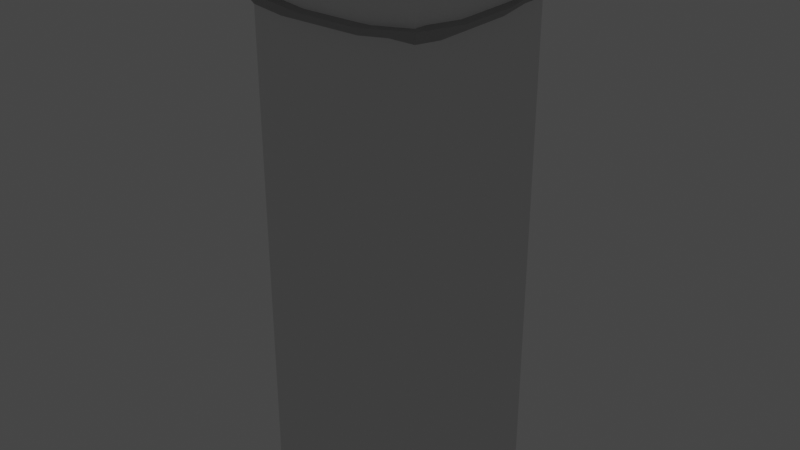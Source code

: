 # Source: project_hunt_japaness_stone_lantern_.blend  (saved by Blender 2.83.18; exported with 4.5.12 LTS)
import bpy
from mathutils import Matrix  # noqa: F401  (used for matrix-valued properties, if any)

bpy.ops.wm.read_factory_settings(use_empty=True)
scene = bpy.context.scene
scene.name = 'Scene'

# ---- collections
col_collection = bpy.data.collections.new('Collection'); scene.collection.children.link(col_collection)

# ---- materials (node trees are filled in below, after node groups)
mat_material_001 = bpy.data.materials.new('Material.001')
mat_material_001.use_transparent_shadow = False
mat_material_002 = bpy.data.materials.new('Material.002')
mat_material_002.use_transparent_shadow = False
mat_material_003 = bpy.data.materials.new('Material.003')
mat_material_003.use_transparent_shadow = False

# ---- node groups
ng_auto_smooth = bpy.data.node_groups.new('Auto Smooth', 'GeometryNodeTree')
_s = ng_auto_smooth.interface.new_socket(name='Geometry', in_out='OUTPUT', socket_type='NodeSocketGeometry')
_s = ng_auto_smooth.interface.new_socket(name='Geometry', in_out='INPUT', socket_type='NodeSocketGeometry')
_s = ng_auto_smooth.interface.new_socket(name='Angle', in_out='INPUT', socket_type='NodeSocketFloat')
_s.subtype = 'ANGLE'
_s.min_value = 0.0
_s.max_value = 3.142
ng_auto_smooth.is_modifier = True
_N = ng_auto_smooth.nodes; _L = ng_auto_smooth.links
n0 = _N.new('NodeGroupOutput'); n0.name = 'Group Output'; n0.location = (480, -100)
n1 = _N.new('NodeGroupInput'); n1.name = 'Group Input'; n1.location = (-420, -300)
n2 = _N.new('NodeGroupInput'); n2.name = 'Group Input.001'; n2.location = (-60, -100)
n3 = _N.new('GeometryNodeSetShadeSmooth'); n3.name = 'Set Shade Smooth'; n3.location = (120, -100)
n3.domain = 'EDGE'
n4 = _N.new('GeometryNodeSetShadeSmooth'); n4.name = 'Set Shade Smooth.001'; n4.location = (300, -100)
n5 = _N.new('GeometryNodeInputMeshEdgeAngle'); n5.name = 'Edge Angle'; n5.location = (-420, -220)
n6 = _N.new('GeometryNodeInputEdgeSmooth'); n6.name = 'Is Edge Smooth'; n6.location = (-60, -160)
n7 = _N.new('GeometryNodeInputShadeSmooth'); n7.name = 'Is Face Smooth'; n7.location = (-240, -340)
n8 = _N.new('FunctionNodeBooleanMath'); n8.name = 'Boolean Math'; n8.location = (-60, -220)
n9 = _N.new('FunctionNodeCompare'); n9.name = 'Compare'; n9.location = (-240, -180)
n9.operation = 'LESS_EQUAL'
_L.new(n5.outputs[0], n9.inputs[0])
_L.new(n4.outputs[0], n0.inputs[0])
_L.new(n1.outputs[1], n9.inputs[1])
_L.new(n9.outputs[0], n8.inputs[0])
_L.new(n7.outputs[0], n8.inputs[1])
_L.new(n2.outputs[0], n3.inputs[0])
_L.new(n6.outputs[0], n3.inputs[1])
_L.new(n3.outputs[0], n4.inputs[0])
_L.new(n8.outputs[0], n3.inputs[2])
n0.is_active_output = True

# ---- material node trees
mat_material_001.use_nodes = True; mat_material_001.node_tree.nodes.clear()
_N = mat_material_001.node_tree.nodes; _L = mat_material_001.node_tree.links
n0 = _N.new('ShaderNodeBsdfPrincipled'); n0.name = 'Principled BSDF'; n0.location = (10, 300)
n0.distribution = 'GGX'
n0.subsurface_method = 'BURLEY'
n0.inputs[0].default_value = (0.1373, 0.05328, 0.04434, 1.0)
n0.inputs[3].default_value = 1.45
n0.inputs[27].default_value = (0.0, 0.0, 0.0, 1.0)
n0.inputs[28].default_value = 1.0
n1 = _N.new('ShaderNodeOutputMaterial'); n1.name = 'Material Output'; n1.location = (300, 300)
_L.new(n0.outputs[0], n1.inputs[0])
n1.is_active_output = True
mat_material_002.use_nodes = True; mat_material_002.node_tree.nodes.clear()
_N = mat_material_002.node_tree.nodes; _L = mat_material_002.node_tree.links
n0 = _N.new('ShaderNodeBsdfPrincipled'); n0.name = 'Principled BSDF'; n0.location = (10, 300)
n0.distribution = 'GGX'
n0.subsurface_method = 'BURLEY'
n0.inputs[3].default_value = 1.45
n0.inputs[28].default_value = 1.0
n1 = _N.new('ShaderNodeOutputMaterial'); n1.name = 'Material Output'; n1.location = (300, 300)
_L.new(n0.outputs[0], n1.inputs[0])
n1.is_active_output = True
mat_material_003.use_nodes = True; mat_material_003.node_tree.nodes.clear()
_N = mat_material_003.node_tree.nodes; _L = mat_material_003.node_tree.links
n0 = _N.new('ShaderNodeBsdfPrincipled'); n0.name = 'Principled BSDF'; n0.location = (10, 300)
n0.distribution = 'GGX'
n0.subsurface_method = 'BURLEY'
n0.inputs[0].default_value = (0.3883, 0.3883, 0.3883, 1.0)
n0.inputs[3].default_value = 1.45
n0.inputs[27].default_value = (0.0, 0.0, 0.0, 1.0)
n0.inputs[28].default_value = 1.0
n1 = _N.new('ShaderNodeOutputMaterial'); n1.name = 'Material Output'; n1.location = (300, 300)
_L.new(n0.outputs[0], n1.inputs[0])
n1.is_active_output = True

# ---- world
world_world = bpy.data.worlds.new('World'); scene.world = world_world
world_world.use_nodes = True; world_world.node_tree.nodes.clear()
_N = world_world.node_tree.nodes; _L = world_world.node_tree.links
n0 = _N.new('ShaderNodeOutputWorld'); n0.name = 'World Output'; n0.location = (300, 300)
n1 = _N.new('ShaderNodeBackground'); n1.name = 'Background'; n1.location = (10, 300)
n1.inputs[0].default_value = (0.05088, 0.05088, 0.05088, 1.0)
_L.new(n1.outputs[0], n0.inputs[0])
n0.is_active_output = True
world_world.color = (0.05088, 0.05088, 0.05088)
world_world.use_sun_shadow = False
world_world.sun_shadow_jitter_overblur = 0.0

# ---- meshes
me_cube_001 = bpy.data.meshes.new('Cube.001')
me_cube_001.from_pydata([(0.1059, 0.1192, 1.59), (0.1192, 0.1059, 1.59), (-0.1192, 0.1059, 1.59), (-0.1059, 0.1192, 1.59), (0.1192, -0.1059, 1.59), (0.1059, -0.1192, 1.59), (-0.1059, -0.1192, 1.59), (-0.1192, -0.1059, 1.59), (0.07885, -0.06559, 1.672), (0.0656, -0.07884, 1.672), (-0.07885, 0.0656, 1.94), (-0.06561, 0.07884, 1.94), (-0.06561, -0.07884, 1.94), (-0.07885, -0.0656, 1.94), (0.06561, -0.07884, 1.94), (0.07885, -0.0656, 1.94), (0.06561, 0.07884, 1.94), (0.07885, 0.0656, 1.94), (0.0656, 0.07884, 1.672), (0.07885, 0.06559, 1.672), (-0.07885, 0.06559, 1.672), (-0.0656, 0.07884, 1.672), (-0.0656, -0.07884, 1.672), (-0.07885, -0.06559, 1.672), (0.07673, 0.08987, 1.716), (0.08988, 0.07672, 1.716), (0.08219, 0.09527, 1.761), (0.09528, 0.08218, 1.761), (0.08335, 0.0964, 1.806), (0.09641, 0.08334, 1.806), (0.07978, 0.09285, 1.85), (0.09286, 0.07977, 1.85), (0.08623, 0.07308, 1.895), (0.07309, 0.08622, 1.895), (-0.08988, 0.07672, 1.716), (-0.07673, 0.08987, 1.716), (-0.09528, 0.08218, 1.761), (-0.08219, 0.09527, 1.761), (-0.09641, 0.08334, 1.806), (-0.08335, 0.0964, 1.806), (-0.09286, 0.07977, 1.85), (-0.07978, 0.09285, 1.85), (-0.07309, 0.08622, 1.895), (-0.08623, 0.07308, 1.895), (-0.07673, -0.08987, 1.716), (-0.08988, -0.07672, 1.716), (-0.08219, -0.09527, 1.761), (-0.09528, -0.08218, 1.761), (-0.08335, -0.0964, 1.806), (-0.09641, -0.08334, 1.806), (-0.07978, -0.09285, 1.85), (-0.09286, -0.07977, 1.85), (-0.08623, -0.07308, 1.895), (-0.07309, -0.08622, 1.895), (0.07309, -0.08622, 1.895), (0.08623, -0.07308, 1.895), (0.07978, -0.09285, 1.85), (0.09286, -0.07977, 1.85), (0.08335, -0.0964, 1.806), (0.09641, -0.08334, 1.806), (0.08219, -0.09527, 1.761), (0.09528, -0.08218, 1.761), (0.08988, -0.07672, 1.716), (0.07673, -0.08987, 1.716), (-0.02568, 0.03901, 1.975), (-0.03901, 0.02568, 1.975), (-0.03901, -0.02568, 1.975), (-0.02568, -0.03901, 1.975), (0.02568, -0.03901, 1.975), (0.03901, -0.02568, 1.975), (0.03901, 0.02568, 1.975), (0.02568, 0.03901, 1.975), (-0.0121, 0.1192, 1.59), (0.0121, 0.1192, 1.59), (0.0121, -0.1192, 1.59), (-0.0121, -0.1192, 1.59), (0.1192, 0.0121, 1.59), (0.1192, -0.0121, 1.59), (-0.1192, -0.0121, 1.59), (-0.1192, 0.0121, 1.59), (0.0121, -0.07884, 1.94), (-0.0121, -0.07884, 1.94), (-0.0121, 0.07884, 1.94), (0.0121, 0.07884, 1.94), (0.07885, -0.0121, 1.94), (0.07885, 0.0121, 1.94), (-0.07885, -0.0121, 1.94), (-0.07885, 0.0121, 1.94), (-0.0121, 0.07884, 1.672), (0.0121, 0.07884, 1.672), (0.07885, 0.0121, 1.672), (0.07885, -0.0121, 1.672), (-0.07885, -0.0121, 1.672), (-0.07885, 0.0121, 1.672), (0.0121, -0.07884, 1.672), (-0.0121, -0.07884, 1.672), (-0.0121, 0.08987, 1.716), (0.0121, 0.08987, 1.716), (-0.0121, 0.09527, 1.761), (0.0121, 0.09527, 1.761), (-0.0121, 0.0964, 1.806), (0.0121, 0.0964, 1.806), (-0.0121, 0.09285, 1.85), (0.0121, 0.09285, 1.85), (0.0121, 0.08622, 1.895), (-0.0121, 0.08622, 1.895), (-0.08988, -0.0121, 1.716), (-0.08988, 0.0121, 1.716), (-0.09528, -0.0121, 1.761), (-0.09528, 0.0121, 1.761), (-0.09641, -0.0121, 1.806), (-0.09641, 0.0121, 1.806), (-0.09286, -0.0121, 1.85), (-0.09286, 0.0121, 1.85), (-0.08623, 0.0121, 1.895), (-0.08623, -0.0121, 1.895), (0.08623, -0.0121, 1.895), (0.08623, 0.0121, 1.895), (0.09286, -0.0121, 1.85), (0.09286, 0.0121, 1.85), (0.09641, -0.0121, 1.806), (0.09641, 0.0121, 1.806), (0.09528, -0.0121, 1.761), (0.09528, 0.0121, 1.761), (0.08988, 0.0121, 1.716), (0.08988, -0.0121, 1.716), (-0.0121, -0.08622, 1.895), (0.0121, -0.08622, 1.895), (-0.0121, -0.09285, 1.85), (0.0121, -0.09285, 1.85), (-0.0121, -0.0964, 1.806), (0.0121, -0.0964, 1.806), (-0.0121, -0.09527, 1.761), (0.0121, -0.09527, 1.761), (0.0121, -0.08987, 1.716), (-0.0121, -0.08987, 1.716), (-0.0121, -0.0121, 1.975), (0.0121, -0.0121, 1.975), (0.0121, 0.0121, 1.975), (-0.0121, 0.0121, 1.975), (-0.0121, -0.03901, 1.975), (0.0121, -0.03901, 1.975), (-0.0121, 0.03901, 1.975), (0.0121, 0.03901, 1.975), (0.03901, 0.0121, 1.975), (0.03901, -0.0121, 1.975), (-0.03901, 0.0121, 1.975), (-0.03901, -0.0121, 1.975)], [], [(43, 114, 87, 10), (55, 116, 84, 15), (115, 52, 13, 86), (15, 84, 145, 69), (16, 83, 143, 71), (12, 81, 140, 67), (20, 93, 107, 34), (82, 11, 64, 142), (105, 42, 11, 82), (85, 17, 70, 144), (80, 14, 68, 141), (18, 89, 97, 24), (53, 126, 81, 12), (90, 19, 25, 124), (76, 1, 19, 90), (2, 79, 93, 20), (74, 5, 9, 94), (4, 77, 91, 8), (6, 75, 95, 22), (78, 7, 23, 92), (22, 95, 135, 44), (38, 111, 113, 40), (40, 113, 114, 43), (119, 31, 32, 117), (121, 29, 31, 119), (26, 99, 101, 28), (136, 147, 66, 67, 140), (134, 63, 60, 133), (133, 60, 58, 131), (131, 58, 56, 129), (33, 104, 83, 16), (70, 71, 143, 138, 144), (129, 56, 54, 127), (124, 25, 27, 123), (123, 27, 29, 121), (8, 91, 125, 62), (28, 101, 103, 30), (30, 103, 104, 33), (34, 107, 109, 36), (36, 109, 111, 38), (88, 21, 35, 96), (98, 37, 39, 100), (100, 39, 41, 102), (102, 41, 42, 105), (24, 97, 99, 26), (92, 23, 45, 106), (62, 125, 122, 61), (61, 122, 120, 59), (59, 120, 118, 57), (57, 118, 116, 55), (96, 35, 37, 98), (44, 135, 132, 46), (46, 132, 130, 48), (48, 130, 128, 50), (50, 128, 126, 53), (94, 9, 63, 134), (106, 45, 47, 108), (108, 47, 49, 110), (110, 49, 51, 112), (112, 51, 52, 115), (142, 64, 65, 146, 139), (145, 137, 141, 68, 69), (86, 13, 66, 147), (117, 32, 17, 85), (127, 54, 14, 80), (10, 87, 146, 65), (9, 5, 4, 8), (33, 16, 17, 32), (68, 14, 15, 69), (16, 71, 70, 17), (43, 10, 11, 42), (53, 12, 13, 52), (63, 9, 8, 62), (0, 18, 19, 1), (2, 20, 21, 3), (6, 22, 23, 7), (18, 24, 25, 19), (24, 26, 27, 25), (26, 28, 29, 27), (28, 30, 31, 29), (30, 33, 32, 31), (20, 34, 35, 21), (34, 36, 37, 35), (36, 38, 39, 37), (38, 40, 41, 39), (40, 43, 42, 41), (22, 44, 45, 23), (44, 46, 47, 45), (46, 48, 49, 47), (48, 50, 51, 49), (50, 53, 52, 51), (14, 54, 55, 15), (54, 56, 57, 55), (56, 58, 59, 57), (58, 60, 61, 59), (60, 63, 62, 61), (10, 65, 64, 11), (12, 67, 66, 13), (72, 3, 21, 88), (136, 137, 138, 139), (105, 82, 83, 104), (91, 77, 76, 90), (82, 142, 143, 83), (145, 84, 85, 144), (115, 86, 87, 114), (95, 75, 74, 94), (72, 88, 89, 73), (125, 91, 90, 124), (78, 92, 93, 79), (135, 95, 94, 134), (88, 96, 97, 89), (96, 98, 99, 97), (98, 100, 101, 99), (100, 102, 103, 101), (102, 105, 104, 103), (92, 106, 107, 93), (106, 108, 109, 107), (108, 110, 111, 109), (110, 112, 113, 111), (112, 115, 114, 113), (84, 116, 117, 85), (116, 118, 119, 117), (118, 120, 121, 119), (120, 122, 123, 121), (122, 125, 124, 123), (81, 126, 127, 80), (126, 128, 129, 127), (128, 130, 131, 129), (130, 132, 133, 131), (132, 135, 134, 133), (136, 140, 141, 137), (142, 139, 138, 143), (137, 145, 144, 138), (147, 136, 139, 146), (86, 147, 146, 87), (140, 81, 80, 141), (0, 73, 89, 18)])
me_cube_001.polygons.foreach_set('use_smooth', [True] * 137)
me_cube_001.polygons.foreach_set('material_index', [1, 1, 1, 0, 0, 0, 0, 0, 1, 0, 0, 0, 1, 0, 0, 0, 0, 0, 0, 0, 0, 1, 0, 0, 1, 0, 0, 1, 0, 1, 1, 0, 0, 1, 0, 0, 1, 0, 1, 0, 0, 0, 1, 0, 1, 0, 1, 0, 1, 0, 1, 1, 0, 1, 0, 0, 1, 0, 1, 0, 0, 0, 0, 1, 1, 0, 0, 0, 0, 0, 0, 0, 0, 0, 0, 0, 0, 0, 0, 0, 0, 0, 0, 0, 0, 0, 0, 0, 0, 0, 0, 0, 0, 0, 0, 0, 0, 0, 0, 0, 0, 0, 0, 0, 0, 0, 0, 0, 0, 0, 0, 0, 0, 0, 0, 0, 0, 0, 0, 0, 0, 0, 0, 0, 0, 0, 0, 0, 0, 0, 0, 0, 0, 0, 0, 0, 0])
_uv = me_cube_001.uv_layers.new(name='UVMap')
_uv.uv.foreach_set('vector', [0.9464, 0.0745, 0.8628, 0.0745, 0.8628, 0.01415, 0.9361, 0.01415, 0.6001, 0.5745, 0.5166, 0.5745, 0.5166, 0.5142, 0.5899, 0.5142, 0.8297, 0.0745, 0.7462, 0.0745, 0.7564, 0.01415, 0.8297, 0.01415, 0.02462, 0.5683, 0.09791, 0.5683, 0.09791, 0.6221, 0.07931, 0.6221, 0.2225, 0.5862, 0.2225, 0.6585, 0.1679, 0.6585, 0.1679, 0.6402, 0.08325, 0.4848, 0.1566, 0.4848, 0.1566, 0.546, 0.1379, 0.546, 0.9361, 0.3762, 0.8628, 0.3762, 0.8628, 0.3159, 0.9514, 0.3159, 0.2225, 0.6912, 0.2225, 0.7635, 0.1679, 0.7096, 0.1679, 0.6912, 0.5028, 0.07452, 0.4193, 0.07452, 0.4295, 0.01416, 0.5028, 0.01416, 0.1311, 0.5683, 0.2044, 0.5683, 0.1497, 0.6221, 0.1311, 0.6221, 0.1897, 0.4848, 0.263, 0.4848, 0.2083, 0.546, 0.1897, 0.546, 0.6092, 0.3762, 0.536, 0.3762, 0.536, 0.3159, 0.6245, 0.3159, 0.07301, 0.424, 0.1566, 0.424, 0.1566, 0.4848, 0.08325, 0.4848, 0.4834, 0.8762, 0.4101, 0.8762, 0.3949, 0.8159, 0.4834, 0.8159, 0.4834, 0.9858, 0.355, 0.9858, 0.4101, 0.8762, 0.4834, 0.8762, 0.9913, 0.4858, 0.8628, 0.4858, 0.8628, 0.3762, 0.9361, 0.3762, 0.1897, 0.0159, 0.3182, 0.0159, 0.263, 0.1361, 0.1897, 0.1361, 0.645, 0.9858, 0.5166, 0.9858, 0.5166, 0.8762, 0.5899, 0.8762, 0.02807, 0.0159, 0.1566, 0.0159, 0.1566, 0.1361, 0.08327, 0.1361, 0.8297, 0.4858, 0.7012, 0.4858, 0.7564, 0.3762, 0.8297, 0.3762, 0.08327, 0.1361, 0.1566, 0.1361, 0.1566, 0.1902, 0.06801, 0.1902, 0.9604, 0.1952, 0.8628, 0.1952, 0.8628, 0.1349, 0.9555, 0.1349, 0.9555, 0.1349, 0.8628, 0.1349, 0.8628, 0.0745, 0.9464, 0.0745, 0.4834, 0.6349, 0.3907, 0.6349, 0.3999, 0.5745, 0.4834, 0.5745, 0.4834, 0.6952, 0.3858, 0.6952, 0.3907, 0.6349, 0.4834, 0.6349, 0.632, 0.2556, 0.536, 0.2556, 0.536, 0.1952, 0.6336, 0.1952, 0.09791, 0.6912, 0.09791, 0.7276, 0.07931, 0.7276, 0.06105, 0.7096, 0.06105, 0.6912, 0.1897, 0.1902, 0.2782, 0.1902, 0.2857, 0.2464, 0.1897, 0.2464, 0.1897, 0.2464, 0.2857, 0.2464, 0.2873, 0.3041, 0.1897, 0.3041, 0.1897, 0.3041, 0.2873, 0.3041, 0.2824, 0.3635, 0.1897, 0.3635, 0.6195, 0.07452, 0.536, 0.07452, 0.536, 0.01416, 0.6093, 0.01416, 0.1497, 0.6221, 0.1679, 0.6402, 0.1679, 0.6585, 0.1311, 0.6585, 0.1311, 0.6221, 0.1897, 0.3635, 0.2824, 0.3635, 0.2732, 0.424, 0.1897, 0.424, 0.4834, 0.8159, 0.3949, 0.8159, 0.3874, 0.7556, 0.4834, 0.7556, 0.4834, 0.7556, 0.3874, 0.7556, 0.3858, 0.6952, 0.4834, 0.6952, 0.5899, 0.8762, 0.5166, 0.8762, 0.5166, 0.8159, 0.6051, 0.8159, 0.6336, 0.1952, 0.536, 0.1952, 0.536, 0.1349, 0.6287, 0.1349, 0.6287, 0.1349, 0.536, 0.1349, 0.536, 0.07452, 0.6195, 0.07452, 0.9514, 0.3159, 0.8628, 0.3159, 0.8628, 0.2556, 0.9588, 0.2556, 0.9588, 0.2556, 0.8628, 0.2556, 0.8628, 0.1952, 0.9604, 0.1952, 0.5028, 0.3762, 0.4295, 0.3762, 0.4143, 0.3159, 0.5028, 0.3159, 0.5028, 0.2556, 0.4068, 0.2556, 0.4052, 0.1952, 0.5028, 0.1952, 0.5028, 0.1952, 0.4052, 0.1952, 0.4101, 0.1349, 0.5028, 0.1349, 0.5028, 0.1349, 0.4101, 0.1349, 0.4193, 0.07452, 0.5028, 0.07452, 0.6245, 0.3159, 0.536, 0.3159, 0.536, 0.2556, 0.632, 0.2556, 0.8297, 0.3762, 0.7564, 0.3762, 0.7412, 0.3159, 0.8297, 0.3159, 0.6051, 0.8159, 0.5166, 0.8159, 0.5166, 0.7556, 0.6126, 0.7556, 0.6126, 0.7556, 0.5166, 0.7556, 0.5166, 0.6952, 0.6142, 0.6952, 0.6142, 0.6952, 0.5166, 0.6952, 0.5166, 0.6349, 0.6093, 0.6349, 0.6093, 0.6349, 0.5166, 0.6349, 0.5166, 0.5745, 0.6001, 0.5745, 0.5028, 0.3159, 0.4143, 0.3159, 0.4068, 0.2556, 0.5028, 0.2556, 0.06801, 0.1902, 0.1566, 0.1902, 0.1566, 0.2464, 0.06054, 0.2464, 0.06054, 0.2464, 0.1566, 0.2464, 0.1566, 0.3041, 0.05895, 0.3041, 0.05895, 0.3041, 0.1566, 0.3041, 0.1566, 0.3635, 0.06384, 0.3635, 0.06384, 0.3635, 0.1566, 0.3635, 0.1566, 0.424, 0.07301, 0.424, 0.1897, 0.1361, 0.263, 0.1361, 0.2782, 0.1902, 0.1897, 0.1902, 0.8297, 0.3159, 0.7412, 0.3159, 0.7337, 0.2556, 0.8297, 0.2556, 0.8297, 0.2556, 0.7337, 0.2556, 0.7321, 0.1952, 0.8297, 0.1952, 0.8297, 0.1952, 0.7321, 0.1952, 0.737, 0.1349, 0.8297, 0.1349, 0.8297, 0.1349, 0.737, 0.1349, 0.7462, 0.0745, 0.8297, 0.0745, 0.1679, 0.6912, 0.1679, 0.7096, 0.1497, 0.7276, 0.1311, 0.7276, 0.1311, 0.6912, 0.09791, 0.6221, 0.09791, 0.6585, 0.06105, 0.6585, 0.06105, 0.6402, 0.07931, 0.6221, 0.09791, 0.7814, 0.02462, 0.7814, 0.07931, 0.7276, 0.09791, 0.7276, 0.4834, 0.5745, 0.3999, 0.5745, 0.4101, 0.5142, 0.4834, 0.5142, 0.1897, 0.424, 0.2732, 0.424, 0.263, 0.4848, 0.1897, 0.4848, 0.2044, 0.7814, 0.1311, 0.7814, 0.1311, 0.7276, 0.1497, 0.7276, 0.263, 0.1361, 0.3182, 0.0159, 0.3365, 0.02077, 0.2811, 0.141, 0.6195, 0.07452, 0.6093, 0.01416, 0.6274, 0.01415, 0.6375, 0.07451, 0.06105, 0.6402, 0.00648, 0.5862, 0.02462, 0.5683, 0.07931, 0.6221, 0.2225, 0.5862, 0.1679, 0.6402, 0.1497, 0.6221, 0.2044, 0.5683, 0.4013, 0.07451, 0.4114, 0.01415, 0.4295, 0.01416, 0.4193, 0.07452, 0.07301, 0.424, 0.08325, 0.4848, 0.06511, 0.4896, 0.05501, 0.4288, 0.6231, 0.8159, 0.608, 0.8762, 0.5899, 0.8762, 0.6051, 0.8159, 0.6644, 0.4859, 0.6092, 0.3762, 0.6274, 0.3762, 0.6827, 0.4858, 0.3561, 0.4858, 0.4114, 0.3762, 0.4295, 0.3762, 0.3743, 0.4859, 0.02807, 0.0159, 0.08327, 0.1361, 0.06511, 0.141, 0.0098, 0.02077, 0.6092, 0.3762, 0.6245, 0.3159, 0.6425, 0.3159, 0.6274, 0.3762, 0.6245, 0.3159, 0.632, 0.2556, 0.6499, 0.2556, 0.6425, 0.3159, 0.632, 0.2556, 0.6336, 0.1952, 0.6514, 0.1952, 0.6499, 0.2556, 0.6336, 0.1952, 0.6287, 0.1349, 0.6466, 0.1349, 0.6514, 0.1952, 0.6287, 0.1349, 0.6195, 0.07452, 0.6375, 0.07451, 0.6466, 0.1349, 0.4114, 0.3762, 0.3963, 0.3159, 0.4143, 0.3159, 0.4295, 0.3762, 0.3963, 0.3159, 0.3889, 0.2556, 0.4068, 0.2556, 0.4143, 0.3159, 0.3889, 0.2556, 0.3873, 0.1952, 0.4052, 0.1952, 0.4068, 0.2556, 0.3873, 0.1952, 0.3922, 0.1349, 0.4101, 0.1349, 0.4052, 0.1952, 0.3922, 0.1349, 0.4013, 0.07451, 0.4193, 0.07452, 0.4101, 0.1349, 0.7383, 0.3762, 0.7231, 0.3159, 0.7412, 0.3159, 0.7564, 0.3762, 0.7231, 0.3159, 0.7158, 0.2555, 0.7337, 0.2556, 0.7412, 0.3159, 0.7158, 0.2555, 0.7142, 0.1952, 0.7321, 0.1952, 0.7337, 0.2556, 0.05895, 0.3041, 0.06384, 0.3635, 0.04592, 0.3682, 0.04106, 0.3088, 0.06384, 0.3635, 0.07301, 0.424, 0.05501, 0.4288, 0.04592, 0.3682, 0.263, 0.4848, 0.2732, 0.424, 0.2912, 0.4288, 0.2811, 0.4896, 0.2732, 0.424, 0.2824, 0.3635, 0.3003, 0.3682, 0.2912, 0.4288, 0.2824, 0.3635, 0.2873, 0.3041, 0.3052, 0.3088, 0.3003, 0.3682, 0.6321, 0.6952, 0.6305, 0.7555, 0.6126, 0.7556, 0.6142, 0.6952, 0.6305, 0.7555, 0.6231, 0.8159, 0.6051, 0.8159, 0.6126, 0.7556, 0.2044, 0.7814, 0.1497, 0.7276, 0.1679, 0.7096, 0.2225, 0.7635, 0.00648, 0.7635, 0.06105, 0.7096, 0.07931, 0.7276, 0.02462, 0.7814, 0.5028, 0.4859, 0.3743, 0.4859, 0.4295, 0.3762, 0.5028, 0.3762, 0.09791, 0.6912, 0.09791, 0.6585, 0.1311, 0.6585, 0.1311, 0.6912, 0.5028, 0.07452, 0.5028, 0.01416, 0.536, 0.01416, 0.536, 0.07452, 0.5166, 0.8762, 0.5166, 0.9858, 0.4834, 0.9858, 0.4834, 0.8762, 0.2225, 0.6912, 0.1679, 0.6912, 0.1679, 0.6585, 0.2225, 0.6585, 0.09791, 0.6221, 0.09791, 0.5683, 0.1311, 0.5683, 0.1311, 0.6221, 0.8297, 0.0745, 0.8297, 0.01415, 0.8628, 0.01415, 0.8628, 0.0745, 0.1566, 0.1361, 0.1566, 0.0159, 0.1897, 0.0159, 0.1897, 0.1361, 0.5028, 0.4859, 0.5028, 0.3762, 0.536, 0.3762, 0.536, 0.4859, 0.5166, 0.8159, 0.5166, 0.8762, 0.4834, 0.8762, 0.4834, 0.8159, 0.8297, 0.4858, 0.8297, 0.3762, 0.8628, 0.3762, 0.8628, 0.4858, 0.1566, 0.1902, 0.1566, 0.1361, 0.1897, 0.1361, 0.1897, 0.1902, 0.5028, 0.3762, 0.5028, 0.3159, 0.536, 0.3159, 0.536, 0.3762, 0.5028, 0.3159, 0.5028, 0.2556, 0.536, 0.2556, 0.536, 0.3159, 0.5028, 0.2556, 0.5028, 0.1952, 0.536, 0.1952, 0.536, 0.2556, 0.5028, 0.1952, 0.5028, 0.1349, 0.536, 0.1349, 0.536, 0.1952, 0.5028, 0.1349, 0.5028, 0.07452, 0.536, 0.07452, 0.536, 0.1349, 0.8297, 0.3762, 0.8297, 0.3159, 0.8628, 0.3159, 0.8628, 0.3762, 0.8297, 0.3159, 0.8297, 0.2556, 0.8628, 0.2556, 0.8628, 0.3159, 0.8297, 0.2556, 0.8297, 0.1952, 0.8628, 0.1952, 0.8628, 0.2556, 0.8297, 0.1952, 0.8297, 0.1349, 0.8628, 0.1349, 0.8628, 0.1952, 0.8297, 0.1349, 0.8297, 0.0745, 0.8628, 0.0745, 0.8628, 0.1349, 0.5166, 0.5142, 0.5166, 0.5745, 0.4834, 0.5745, 0.4834, 0.5142, 0.5166, 0.5745, 0.5166, 0.6349, 0.4834, 0.6349, 0.4834, 0.5745, 0.5166, 0.6349, 0.5166, 0.6952, 0.4834, 0.6952, 0.4834, 0.6349, 0.5166, 0.6952, 0.5166, 0.7556, 0.4834, 0.7556, 0.4834, 0.6952, 0.5166, 0.7556, 0.5166, 0.8159, 0.4834, 0.8159, 0.4834, 0.7556, 0.1566, 0.4848, 0.1566, 0.424, 0.1897, 0.424, 0.1897, 0.4848, 0.1566, 0.424, 0.1566, 0.3635, 0.1897, 0.3635, 0.1897, 0.424, 0.1566, 0.3635, 0.1566, 0.3041, 0.1897, 0.3041, 0.1897, 0.3635, 0.1566, 0.3041, 0.1566, 0.2464, 0.1897, 0.2464, 0.1897, 0.3041, 0.1566, 0.2464, 0.1566, 0.1902, 0.1897, 0.1902, 0.1897, 0.2464, 0.09791, 0.6912, 0.06105, 0.6912, 0.06105, 0.6585, 0.09791, 0.6585, 0.1679, 0.6912, 0.1311, 0.6912, 0.1311, 0.6585, 0.1679, 0.6585, 0.09791, 0.6585, 0.09791, 0.6221, 0.1311, 0.6221, 0.1311, 0.6585, 0.09791, 0.7276, 0.09791, 0.6912, 0.1311, 0.6912, 0.1311, 0.7276, 0.09791, 0.7814, 0.09791, 0.7276, 0.1311, 0.7276, 0.1311, 0.7814, 0.1566, 0.546, 0.1566, 0.4848, 0.1897, 0.4848, 0.1897, 0.546, 0.6644, 0.4859, 0.536, 0.4859, 0.536, 0.3762, 0.6092, 0.3762])
me_cube_001.materials.append(mat_material_001)
me_cube_001.materials.append(mat_material_002)
me_cube_001.use_remesh_fix_poles = True
me_cube_001.use_remesh_preserve_attributes = False
me_cube_001.use_mirror_vertex_groups = False
me_cube_001.update()
me_cube_002 = bpy.data.meshes.new('Cube.002')
me_cube_002.from_pydata([(-0.3649, -0.3649, -0.05144), (-0.3649, -0.3649, 2.386), (-0.3649, 0.3649, -0.05144), (-0.3649, 0.3649, 2.386), (0.3649, -0.3649, -0.05144), (0.3649, -0.3649, 2.386), (0.3649, 0.3649, -0.05144), (0.3649, 0.3649, 2.386)], [], [(0, 1, 3, 2), (2, 3, 7, 6), (6, 7, 5, 4), (4, 5, 1, 0), (2, 6, 4, 0), (7, 3, 1, 5)])
_uv = me_cube_002.uv_layers.new(name='UVMap')
_uv.uv.foreach_set('vector', [0.5071, 0.7478, 0.5071, 0.02178, 0.7429, 0.02178, 0.7429, 0.7478, 0.2571, 0.7478, 0.2571, 0.02178, 0.4929, 0.02178, 0.4929, 0.7478, 0.007076, 0.7478, 0.007075, 0.02178, 0.2429, 0.02178, 0.2429, 0.7478, 0.7571, 0.7478, 0.7571, 0.02178, 0.9929, 0.02178, 0.9929, 0.7478, 0.2571, 0.9935, 0.2571, 0.7761, 0.4929, 0.7761, 0.4929, 0.9935, 0.2429, 0.7761, 0.2429, 0.9935, 0.007076, 0.9935, 0.007075, 0.7761])
me_cube_002.use_remesh_fix_poles = True
me_cube_002.use_remesh_preserve_attributes = False
me_cube_002.use_mirror_vertex_groups = False
me_cube_002.update()
me_cube_003 = bpy.data.meshes.new('Cube.003')
me_cube_003.from_pydata([(-0.158, -0.158, 1.338), (-0.158, 0.158, 1.338), (0.158, -0.158, 1.338), (0.158, 0.158, 1.338), (-0.2019, -0.2019, 0.4011), (-0.2019, 0.2019, 0.4011), (0.2019, 0.2019, 0.4011), (0.2019, -0.2019, 0.4011), (-0.3542, -0.3542, -0.04101), (-0.3542, 0.3542, -0.04101), (0.3542, -0.3542, -0.04101), (0.3542, 0.3542, -0.04101), (-0.3459, -0.3459, 0.286), (-0.3459, 0.3459, 0.286), (0.3459, 0.3459, 0.286), (0.3459, -0.3459, 0.286), (0.2774, 0.2774, 1.611), (-0.3583, -0.3583, 1.455), (0.2774, -0.2774, 1.611), (-0.3583, 0.3583, 1.455), (-0.2774, 0.2774, 1.611), (0.3583, -0.3583, 1.455), (-0.2774, -0.2774, 1.611), (0.3583, 0.3583, 1.455), (0.3583, -0.3583, 1.593), (-0.3583, -0.3583, 1.593), (0.3583, 0.3583, 1.593), (-0.3583, 0.3583, 1.593), (0.2774, 0.2774, 2.018), (0.2774, -0.2774, 2.018), (-0.2774, 0.2774, 2.018), (-0.2774, -0.2774, 2.018), (0.3373, 0.3373, 2.018), (0.3373, -0.3373, 2.018), (-0.3373, 0.3373, 2.018), (-0.3373, -0.3373, 2.018), (0.07751, 0.07751, 2.25), (0.07751, -0.07751, 2.25), (-0.07751, 0.07751, 2.25), (-0.07751, -0.07751, 2.25), (0.3915, -0.3915, 2.124), (-0.3915, -0.3915, 2.124), (0.3915, 0.3915, 2.124), (-0.3915, 0.3915, 2.124), (0.1315, -0.1315, 2.25), (-0.1315, -0.1315, 2.25), (0.1315, 0.1315, 2.25), (-0.1315, 0.1315, 2.25), (0.06427, -0.0369, 2.345), (-0.06427, -0.0369, 2.345), (0.06427, 0.0369, 2.345), (-0.06427, 0.0369, 2.345), (0.04317, -0.0158, 2.377), (-0.04317, -0.0158, 2.377), (0.04317, 0.0158, 2.377), (-0.04317, 0.0158, 2.377), (0.07751, 0.07751, 2.325), (0.07751, -0.07751, 2.325), (-0.07751, -0.07751, 2.325), (-0.07751, 0.07751, 2.325), (0.02993, 0.02993, 2.397), (0.02993, -0.02993, 2.397), (-0.02993, -0.02993, 2.397), (-0.02993, 0.02993, 2.397), (0.1876, -0.1876, 2.196), (0.3007, -0.3007, 2.126), (0.2253, -0.2253, 2.163), (0.2599, -0.2599, 2.14), (-0.3007, -0.3007, 2.126), (-0.1876, -0.1876, 2.196), (-0.2599, -0.2599, 2.14), (-0.2253, -0.2253, 2.163), (0.1876, 0.1876, 2.196), (0.3007, 0.3007, 2.126), (0.2253, 0.2253, 2.163), (0.2599, 0.2599, 2.14), (-0.1876, 0.1876, 2.196), (-0.3007, 0.3007, 2.126), (-0.2253, 0.2253, 2.163), (-0.2599, 0.2599, 2.14), (-0.05265, 0.158, 1.338), (0.05265, 0.158, 1.338), (0.05265, -0.158, 1.338), (-0.05265, -0.158, 1.338), (0.06731, -0.2019, 0.4011), (-0.06731, -0.2019, 0.4011), (-0.06731, 0.2019, 0.4011), (0.06731, 0.2019, 0.4011), (0.1181, 0.3542, -0.04101), (-0.1181, 0.3542, -0.04101), (-0.1181, -0.3542, -0.04101), (0.1181, -0.3542, -0.04101), (0.1153, -0.3459, 0.286), (-0.1153, -0.3459, 0.286), (-0.1153, 0.3459, 0.286), (0.1153, 0.3459, 0.286), (0.1194, -0.3583, 1.593), (-0.1194, -0.3583, 1.593), (-0.1194, 0.3583, 1.593), (0.1194, 0.3583, 1.593), (-0.1194, 0.3583, 1.455), (0.1194, 0.3583, 1.455), (0.1194, -0.3583, 1.455), (-0.1194, -0.3583, 1.455), (0.1535, -0.2774, 1.611), (-0.1535, -0.2774, 1.611), (-0.1535, 0.2774, 1.611), (0.1535, 0.2774, 1.611), (0.1535, -0.2774, 2.018), (-0.1535, -0.2774, 2.018), (-0.1535, 0.2774, 2.018), (0.1535, 0.2774, 2.018), (0.1124, -0.3373, 2.018), (-0.1124, -0.3373, 2.018), (-0.1124, 0.3373, 2.018), (0.1124, 0.3373, 2.018), (0.1305, -0.3915, 2.09), (-0.1305, -0.3915, 2.09), (-0.1305, 0.3915, 2.09), (0.1305, 0.3915, 2.09), (0.04383, -0.1315, 2.25), (-0.04383, -0.1315, 2.25), (-0.04383, 0.1315, 2.25), (0.04383, 0.1315, 2.25), (0.02584, -0.07751, 2.25), (-0.02584, -0.07751, 2.25), (-0.02584, 0.07751, 2.25), (0.02584, 0.07751, 2.25), (0.02584, -0.07751, 2.325), (-0.02584, -0.07751, 2.325), (-0.02584, 0.07751, 2.325), (0.02584, 0.07751, 2.325), (0.009976, -0.02993, 2.397), (-0.009976, -0.02993, 2.397), (-0.009976, 0.02993, 2.397), (0.009976, 0.02993, 2.397), (0.1002, 0.3007, 2.122), (-0.1002, 0.3007, 2.122), (-0.08664, 0.2599, 2.14), (0.08664, 0.2599, 2.14), (-0.07511, 0.2253, 2.163), (0.07511, 0.2253, 2.163), (-0.06254, 0.1876, 2.196), (0.06254, 0.1876, 2.196), (-0.1002, -0.3007, 2.122), (0.1002, -0.3007, 2.122), (0.08664, -0.2599, 2.14), (-0.08664, -0.2599, 2.14), (0.07511, -0.2253, 2.163), (-0.07511, -0.2253, 2.163), (0.06254, -0.1876, 2.196), (-0.06254, -0.1876, 2.196), (-0.158, -0.05265, 1.338), (-0.158, 0.05265, 1.338), (0.158, 0.05265, 1.338), (0.158, -0.05265, 1.338), (0.2019, 0.06731, 0.4011), (0.2019, -0.06731, 0.4011), (-0.2019, -0.06731, 0.4011), (-0.2019, 0.06731, 0.4011), (-0.3542, 0.1181, -0.04101), (-0.3542, -0.1181, -0.04101), (0.3542, -0.1181, -0.04101), (0.3542, 0.1181, -0.04101), (0.3459, 0.1153, 0.286), (0.3459, -0.1153, 0.286), (-0.3459, -0.1153, 0.286), (-0.3459, 0.1153, 0.286), (-0.3583, -0.1194, 1.455), (-0.3583, 0.1194, 1.455), (0.3583, 0.1194, 1.593), (0.3583, -0.1194, 1.593), (-0.3583, -0.1194, 1.593), (-0.3583, 0.1194, 1.593), (0.3583, 0.1194, 1.455), (0.3583, -0.1194, 1.455), (0.2774, 0.1529, 1.611), (0.2774, -0.1529, 1.611), (-0.2774, -0.1529, 1.611), (-0.2774, 0.1529, 1.611), (0.2774, 0.1529, 2.018), (0.2774, -0.1529, 2.018), (-0.2774, -0.1529, 2.018), (-0.2774, 0.1529, 2.018), (0.3373, 0.1124, 2.018), (0.3373, -0.1124, 2.018), (-0.3373, -0.1124, 2.018), (-0.3373, 0.1124, 2.018), (0.3915, 0.1305, 2.09), (0.3915, -0.1305, 2.09), (-0.3915, -0.1305, 2.09), (-0.3915, 0.1305, 2.09), (0.1315, 0.04383, 2.25), (0.1315, -0.04383, 2.25), (-0.1315, -0.04383, 2.25), (-0.1315, 0.04383, 2.25), (0.07751, 0.02584, 2.25), (0.07751, -0.02584, 2.25), (-0.07751, -0.02584, 2.25), (-0.07751, 0.02584, 2.25), (0.07751, 0.02584, 2.325), (0.07751, -0.02584, 2.325), (-0.07751, -0.02584, 2.325), (-0.07751, 0.02584, 2.325), (0.06427, 0.0123, 2.345), (0.06427, -0.0123, 2.345), (-0.06427, -0.0123, 2.345), (-0.06427, 0.0123, 2.345), (-0.3007, 0.1002, 2.122), (-0.3007, -0.1002, 2.122), (-0.2599, -0.08664, 2.14), (-0.2599, 0.08664, 2.14), (-0.2253, -0.07511, 2.163), (-0.2253, 0.07511, 2.163), (-0.1876, -0.06254, 2.196), (-0.1876, 0.06254, 2.196), (0.3007, -0.1002, 2.122), (0.3007, 0.1002, 2.122), (0.2599, 0.08664, 2.14), (0.2599, -0.08664, 2.14), (0.2253, 0.07511, 2.163), (0.2253, -0.07511, 2.163), (0.1876, 0.06254, 2.196), (0.1876, -0.06254, 2.196), (-0.1181, 0.1181, -0.04101), (-0.1181, -0.1181, -0.04101), (0.1181, 0.1181, -0.04101), (0.1181, -0.1181, -0.04101), (-0.298, -0.298, 1.7), (-0.2985, -0.2985, 1.806), (-0.2932, -0.2932, 1.912), (-0.2932, 0.2932, 1.912), (-0.2985, 0.2985, 1.806), (-0.298, 0.298, 1.7), (0.298, 0.298, 1.7), (0.2985, 0.2985, 1.806), (0.2932, 0.2932, 1.912), (0.2932, -0.2932, 1.912), (0.2985, -0.2985, 1.806), (0.298, -0.298, 1.7), (-0.1535, -0.2774, 1.7), (-0.1535, -0.2774, 1.806), (-0.1535, -0.2774, 1.912), (0.1535, -0.2774, 1.7), (0.1535, -0.2774, 1.806), (0.1535, -0.2774, 1.912), (0.1535, 0.2774, 1.7), (0.1535, 0.2774, 1.806), (0.1535, 0.2774, 1.912), (-0.1535, 0.2774, 1.7), (-0.1535, 0.2774, 1.806), (-0.1535, 0.2774, 1.912), (0.2774, -0.1529, 1.7), (0.2774, -0.1529, 1.806), (0.2774, -0.1529, 1.912), (0.2774, 0.1529, 1.7), (0.2774, 0.1529, 1.806), (0.2774, 0.1529, 1.912), (-0.2774, 0.1529, 1.7), (-0.2774, 0.1529, 1.806), (-0.2774, 0.1529, 1.912), (-0.2774, -0.1529, 1.7), (-0.2774, -0.1529, 1.806), (-0.2774, -0.1529, 1.912), (-0.1529, -0.1529, 1.7), (0.1529, -0.1529, 1.7), (0.1777, -0.1777, 1.806), (-0.1777, -0.1777, 1.806), (0.1811, -0.1811, 1.912), (-0.1811, -0.1811, 1.912), (0.1529, -0.1529, 2.018), (-0.1529, -0.1529, 2.018), (0.1529, 0.1529, 2.018), (-0.1529, 0.1529, 2.018), (0.1811, 0.1811, 1.912), (-0.1811, 0.1811, 1.912), (0.1777, 0.1777, 1.806), (-0.1777, 0.1777, 1.806), (0.1529, 0.1529, 1.7), (-0.1529, 0.1529, 1.7), (0.1192, 0.1192, 1.593), (-0.1192, 0.1192, 1.593), (0.1192, -0.1192, 1.593), (-0.1192, -0.1192, 1.593), (-0.1828, -0.1828, 0.5383), (-0.141, -0.141, 0.7549), (-0.1315, -0.1315, 0.9715), (-0.1479, -0.1479, 1.188), (-0.1479, 0.1479, 1.188), (-0.1315, 0.1315, 0.9715), (-0.141, 0.141, 0.7549), (-0.1828, 0.1828, 0.5383), (0.1479, 0.1479, 1.188), (0.1315, 0.1315, 0.9715), (0.141, 0.141, 0.7549), (0.1828, 0.1828, 0.5383), (0.1479, -0.1479, 1.188), (0.1315, -0.1315, 0.9715), (0.141, -0.141, 0.7549), (0.1828, -0.1828, 0.5383), (0.0493, -0.1479, 1.188), (0.04382, -0.1315, 0.9715), (0.04701, -0.141, 0.7549), (0.06092, -0.1828, 0.5383), (-0.0493, -0.1479, 1.188), (-0.04382, -0.1315, 0.9715), (-0.04701, -0.141, 0.7549), (-0.06092, -0.1828, 0.5383), (-0.0493, 0.1479, 1.188), (-0.04382, 0.1315, 0.9715), (-0.04701, 0.141, 0.7549), (-0.06092, 0.1828, 0.5383), (0.0493, 0.1479, 1.188), (0.04382, 0.1315, 0.9715), (0.04701, 0.141, 0.7549), (0.06092, 0.1828, 0.5383), (0.1479, 0.0493, 1.188), (0.1315, 0.04382, 0.9715), (0.141, 0.04701, 0.7549), (0.1828, 0.06092, 0.5383), (0.1479, -0.0493, 1.188), (0.1315, -0.04382, 0.9715), (0.141, -0.04701, 0.7549), (0.1828, -0.06092, 0.5383), (-0.1479, -0.0493, 1.188), (-0.1315, -0.04382, 0.9715), (-0.141, -0.04701, 0.7549), (-0.1828, -0.06092, 0.5383), (-0.1479, 0.0493, 1.188), (-0.1315, 0.04382, 0.9715), (-0.141, 0.04701, 0.7549), (-0.1828, 0.06092, 0.5383), (4.531e-09, 0.158, 1.338), (-4.531e-09, -0.158, 1.338), (-9.155e-09, -0.2019, 0.4011), (9.155e-09, 0.2019, 0.4011), (0.0, 0.3542, -0.04101), (0.0, -0.3542, -0.04101), (0.0, -0.3459, 0.286), (0.0, 0.3459, 0.286), (0.0, -0.3583, 1.593), (0.0, 0.3583, 1.593), (0.0, 0.3583, 1.455), (0.0, -0.3583, 1.455), (0.0, -0.2774, 1.611), (0.0, 0.2774, 1.611), (0.0, 0.1181, -0.04101), (0.0, -0.1181, -0.04101), (0.0, 0.1192, 1.593), (0.0, -0.1192, 1.593), (0.0, 0.2774, 1.674), (0.0, 0.1529, 1.674), (0.0, -0.2774, 1.674), (0.0, -0.1529, 1.674), (9.155e-09, 0.1828, 0.5383), (4.577e-09, 0.141, 0.7549), (4.577e-09, 0.1315, 0.9715), (4.577e-09, 0.1479, 1.188), (-9.155e-09, -0.1828, 0.5383), (-4.577e-09, -0.141, 0.7549), (-4.577e-09, -0.1315, 0.9715), (-4.577e-09, -0.1479, 1.188), (-0.158, 4.531e-09, 1.338), (0.158, -4.531e-09, 1.338), (-0.3583, 0.0, 1.455), (0.3583, 0.0, 1.593), (-0.3583, 0.0, 1.593), (0.3583, 0.0, 1.455), (0.2774, 0.0, 1.611), (-0.2774, 0.0, 1.611), (0.1192, 0.0, 1.593), (-0.1192, 0.0, 1.593), (0.2774, 0.0, 1.674), (0.1529, 0.0, 1.674), (-0.1529, 0.0, 1.674), (-0.2774, 0.0, 1.674), (-0.1479, 4.577e-09, 1.188), (0.1479, -4.577e-09, 1.188), (0.0, 0.1529, 1.593), (-0.1529, 0.1529, 1.593), (0.0, -0.1529, 1.593), (-0.1529, -0.1529, 1.593), (0.1529, 0.0, 1.593), (0.1529, -0.1529, 1.593), (-0.1529, 0.0, 1.593), (0.1529, 0.1529, 1.593), (-0.3266, -0.3266, 1.412), (0.3266, -0.3266, 1.412), (0.3266, 0.3266, 1.412), (-0.3266, 0.3266, 1.412), (0.1089, 0.3266, 1.412), (-0.1089, 0.3266, 1.412), (-0.1089, -0.3266, 1.412), (0.1089, -0.3266, 1.412), (0.3266, -0.1089, 1.412), (0.3266, 0.1089, 1.412), (-0.3266, 0.1089, 1.412), (-0.3266, -0.1089, 1.412), (-2.848e-09, -0.3266, 1.412), (2.848e-09, 0.3266, 1.412), (-0.3266, 2.848e-09, 1.412), (0.3266, -2.848e-09, 1.412), (1.863e-09, -1.863e-09, 1.593)], [], [(328, 153, 1, 288), (312, 81, 3, 292), (320, 155, 2, 296), (304, 83, 0, 287), (393, 387, 21, 102), (157, 7, 15, 165), (159, 5, 13, 167), (85, 4, 12, 93), (87, 6, 14, 95), (227, 162, 10, 91), (90, 93, 12, 8), (162, 165, 15, 10), (88, 95, 14, 11), (160, 167, 13, 9), (397, 386, 17, 168), (395, 388, 23, 174), (391, 389, 19, 100), (263, 230, 31, 182), (100, 19, 27, 98), (174, 23, 26, 170), (168, 17, 25, 172), (102, 21, 24, 96), (105, 22, 25, 97), (177, 18, 24, 171), (107, 16, 26, 99), (179, 20, 27, 173), (257, 236, 28, 180), (251, 231, 30, 110), (245, 237, 29, 108), (180, 28, 32, 184), (182, 31, 35, 186), (108, 29, 33, 112), (110, 30, 34, 114), (114, 34, 43, 118), (124, 37, 57, 128), (112, 33, 40, 116), (186, 35, 41, 190), (184, 32, 42, 188), (208, 77, 43, 191), (193, 44, 64, 223), (195, 47, 76, 215), (125, 39, 45, 121), (197, 37, 44, 193), (127, 36, 46, 123), (199, 38, 47, 195), (198, 39, 58, 202), (196, 36, 56, 200), (126, 38, 59, 130), (134, 63, 62, 133), (130, 59, 63, 134), (128, 57, 61, 132), (205, 48, 57, 201), (207, 51, 59, 203), (52, 54, 60, 61), (55, 53, 62, 63), (53, 49, 58, 62), (51, 55, 63, 59), (54, 50, 56, 60), (48, 52, 61, 57), (52, 53, 55, 54), (54, 55, 51, 50), (205, 206, 49, 48), (48, 49, 53, 52), (123, 46, 72, 143), (136, 73, 42, 119), (144, 68, 41, 117), (216, 65, 40, 189), (209, 68, 70, 210), (210, 70, 71, 212), (212, 71, 69, 214), (137, 77, 79, 138), (138, 79, 78, 140), (140, 78, 76, 142), (217, 73, 75, 218), (218, 75, 74, 220), (220, 74, 72, 222), (145, 65, 67, 146), (146, 67, 66, 148), (148, 66, 64, 150), (121, 45, 69, 151), (44, 120, 150, 64), (120, 121, 151, 150), (71, 149, 151, 69), (149, 148, 150, 151), (70, 147, 149, 71), (147, 146, 148, 149), (68, 144, 147, 70), (144, 145, 146, 147), (74, 141, 143, 72), (141, 140, 142, 143), (75, 139, 141, 74), (139, 138, 140, 141), (73, 136, 139, 75), (136, 137, 138, 139), (65, 145, 116, 40), (145, 144, 117, 116), (77, 137, 118, 43), (137, 136, 119, 118), (47, 122, 142, 76), (122, 123, 143, 142), (58, 129, 133, 62), (129, 128, 132, 133), (56, 131, 135, 60), (131, 130, 134, 135), (60, 135, 132, 61), (135, 134, 133, 132), (36, 127, 131, 56), (127, 126, 130, 131), (38, 126, 122, 47), (126, 127, 123, 122), (37, 124, 120, 44), (124, 125, 121, 120), (35, 113, 117, 41), (113, 112, 116, 117), (39, 125, 129, 58), (125, 124, 128, 129), (32, 115, 119, 42), (115, 114, 118, 119), (28, 111, 115, 32), (111, 110, 114, 115), (31, 109, 113, 35), (109, 108, 112, 113), (230, 242, 109, 31), (236, 248, 111, 28), (20, 106, 98, 27), (345, 107, 99, 341), (18, 104, 96, 24), (344, 105, 97, 340), (17, 103, 97, 25), (343, 102, 96, 340), (23, 101, 99, 26), (342, 100, 98, 341), (388, 390, 101, 23), (399, 391, 100, 342), (9, 13, 94, 89), (336, 339, 95, 88), (10, 15, 92, 91), (337, 338, 93, 90), (161, 225, 90, 8), (347, 227, 91, 337), (5, 86, 94, 13), (335, 87, 95, 339), (7, 84, 92, 15), (334, 85, 93, 338), (386, 392, 103, 17), (398, 393, 102, 343), (296, 2, 82, 300), (361, 333, 83, 304), (288, 1, 80, 308), (357, 332, 81, 312), (336, 88, 226, 346), (346, 226, 227, 347), (9, 89, 224, 160), (160, 224, 225, 161), (66, 221, 223, 64), (221, 220, 222, 223), (67, 219, 221, 66), (219, 218, 220, 221), (65, 216, 219, 67), (216, 217, 218, 219), (78, 213, 215, 76), (213, 212, 214, 215), (79, 211, 213, 78), (211, 210, 212, 213), (77, 208, 211, 79), (208, 209, 210, 211), (73, 217, 188, 42), (217, 216, 189, 188), (50, 51, 207, 204), (204, 207, 206, 205), (49, 206, 202, 58), (206, 207, 203, 202), (50, 204, 200, 56), (204, 205, 201, 200), (37, 197, 201, 57), (197, 196, 200, 201), (38, 199, 203, 59), (199, 198, 202, 203), (39, 198, 194, 45), (198, 199, 195, 194), (36, 196, 192, 46), (196, 197, 193, 192), (45, 194, 214, 69), (194, 195, 215, 214), (46, 192, 222, 72), (192, 193, 223, 222), (68, 209, 190, 41), (209, 208, 191, 190), (33, 185, 189, 40), (185, 184, 188, 189), (34, 187, 191, 43), (187, 186, 190, 191), (30, 183, 187, 34), (183, 182, 186, 187), (29, 181, 185, 33), (181, 180, 184, 185), (237, 254, 181, 29), (22, 178, 172, 25), (369, 179, 173, 366), (16, 176, 170, 26), (368, 177, 171, 365), (19, 169, 173, 27), (364, 168, 172, 366), (21, 175, 171, 24), (367, 174, 170, 365), (231, 260, 183, 30), (256, 276, 278, 255), (387, 394, 175, 21), (401, 395, 174, 367), (389, 396, 169, 19), (400, 397, 168, 364), (8, 12, 166, 161), (161, 166, 167, 160), (11, 14, 164, 163), (163, 164, 165, 162), (88, 11, 163, 226), (226, 163, 162, 227), (4, 158, 166, 12), (158, 159, 167, 166), (6, 156, 164, 14), (156, 157, 165, 164), (292, 3, 154, 316), (377, 363, 155, 320), (287, 0, 152, 324), (376, 362, 153, 328), (20, 179, 258, 233), (233, 258, 259, 232), (232, 259, 260, 231), (18, 177, 252, 239), (239, 252, 253, 238), (238, 253, 254, 237), (16, 107, 246, 234), (234, 246, 247, 235), (235, 247, 248, 236), (22, 105, 240, 228), (228, 240, 241, 229), (229, 241, 242, 230), (104, 18, 239, 243), (243, 239, 238, 244), (244, 238, 237, 245), (106, 20, 233, 249), (249, 233, 232, 250), (250, 232, 231, 251), (176, 16, 234, 255), (255, 234, 235, 256), (256, 235, 236, 257), (178, 22, 228, 261), (261, 228, 229, 262), (262, 229, 230, 263), (264, 261, 262, 267), (267, 262, 263, 269), (269, 263, 182, 271), (271, 182, 183, 273), (273, 183, 260, 275), (275, 260, 259, 277), (277, 259, 258, 279), (257, 274, 276, 256), (180, 272, 274, 257), (181, 270, 272, 180), (270, 271, 273, 272), (254, 268, 270, 181), (253, 266, 268, 254), (252, 265, 266, 253), (241, 240, 264, 267), (242, 241, 267, 269), (109, 242, 269, 271), (108, 109, 271, 270), (245, 108, 270, 268), (244, 245, 268, 266), (243, 244, 266, 265), (247, 246, 278, 276), (248, 247, 276, 274), (111, 248, 274, 272), (110, 111, 272, 273), (251, 110, 273, 275), (250, 251, 275, 277), (249, 250, 277, 279), (350, 345, 106, 249), (351, 350, 249, 279), (378, 351, 279, 379), (372, 368, 176, 255), (373, 372, 255, 278), (382, 373, 278, 385), (352, 344, 104, 243), (353, 352, 243, 265), (380, 353, 265, 383), (374, 384, 379, 279), (375, 374, 279, 258), (369, 375, 258, 179), (158, 327, 331, 159), (4, 284, 327, 158), (284, 285, 326, 327), (285, 286, 325, 326), (286, 287, 324, 325), (156, 319, 323, 157), (323, 319, 331, 327), (6, 295, 319, 156), (295, 294, 318, 319), (294, 293, 317, 318), (293, 292, 316, 317), (335, 354, 315, 87), (354, 355, 314, 315), (355, 356, 313, 314), (356, 357, 312, 313), (5, 291, 311, 86), (291, 290, 310, 311), (290, 289, 309, 310), (289, 288, 308, 309), (334, 358, 307, 85), (358, 359, 306, 307), (359, 360, 305, 306), (360, 361, 304, 305), (7, 299, 303, 84), (299, 298, 302, 303), (298, 297, 301, 302), (297, 296, 300, 301), (85, 307, 284, 4), (307, 306, 285, 284), (306, 305, 286, 285), (305, 304, 287, 286), (157, 323, 299, 7), (323, 322, 298, 299), (322, 321, 297, 298), (321, 320, 296, 297), (87, 315, 295, 6), (315, 314, 294, 295), (314, 313, 293, 294), (313, 312, 292, 293), (159, 331, 291, 5), (331, 330, 290, 291), (330, 329, 289, 290), (329, 328, 288, 289), (322, 323, 327, 326), (321, 322, 326, 325), (320, 321, 325, 324), (377, 320, 324, 376), (317, 316, 328, 329), (318, 317, 329, 330), (319, 318, 330, 331), (301, 300, 361, 360), (302, 301, 360, 359), (303, 302, 359, 358), (84, 303, 358, 334), (309, 308, 357, 356), (310, 309, 356, 355), (311, 310, 355, 354), (86, 311, 354, 335), (381, 264, 353, 380), (264, 240, 352, 353), (240, 105, 344, 352), (385, 278, 351, 378), (278, 246, 350, 351), (246, 107, 345, 350), (224, 346, 347, 225), (89, 336, 346, 224), (308, 80, 332, 357), (300, 82, 333, 361), (392, 398, 343, 103), (84, 334, 338, 92), (86, 335, 339, 94), (225, 347, 337, 90), (91, 92, 338, 337), (89, 94, 339, 336), (390, 399, 342, 101), (101, 342, 341, 99), (103, 343, 340, 97), (104, 344, 340, 96), (106, 345, 341, 98), (316, 377, 376, 328), (178, 261, 375, 369), (261, 264, 374, 375), (264, 381, 384, 374), (383, 265, 373, 382), (265, 252, 372, 373), (252, 177, 368, 372), (324, 152, 362, 376), (316, 154, 363, 377), (396, 400, 364, 169), (394, 401, 367, 175), (175, 367, 365, 171), (169, 364, 366, 173), (176, 368, 365, 170), (178, 369, 366, 172), (338, 93, 12, 166, 167, 13, 94, 339, 95, 14, 164, 165, 15, 92), (281, 348, 378, 379), (349, 283, 381, 380), (370, 282, 383, 382), (283, 371, 384, 381), (348, 280, 385, 378), (282, 349, 380, 383), (280, 370, 382, 385), (371, 281, 379, 384), (155, 363, 401, 394), (153, 362, 400, 396), (81, 332, 399, 390), (83, 333, 398, 392), (362, 152, 397, 400), (1, 153, 396, 389), (363, 154, 395, 401), (2, 155, 394, 387), (333, 82, 393, 398), (0, 83, 392, 386), (332, 80, 391, 399), (3, 81, 390, 388), (80, 1, 389, 391), (154, 3, 388, 395), (152, 0, 386, 397), (82, 2, 387, 393), (402, 370, 280, 348), (402, 349, 282, 370), (348, 281, 371, 402), (402, 371, 283, 349)])
me_cube_003.polygons.foreach_set('use_smooth', [True] * 412)
_uv = me_cube_003.uv_layers.new(name='UVMap')
_uv.uv.foreach_set('vector', [0.6976, 0.7362, 0.7426, 0.7372, 0.7426, 0.7674, 0.6976, 0.7645, 0.4101, 0.7318, 0.4551, 0.7328, 0.4551, 0.763, 0.4101, 0.7601, 0.4099, 0.8537, 0.455, 0.8546, 0.455, 0.8849, 0.4099, 0.882, 0.725, 0.07506, 0.77, 0.07603, 0.77, 0.1063, 0.725, 0.1034, 0.882, 0.5328, 0.882, 0.4657, 0.8946, 0.4559, 0.8946, 0.5295, 0.3878, 0.1803, 0.4335, 0.1803, 0.4824, 0.2269, 0.4041, 0.2269, 0.3421, 0.04954, 0.2965, 0.04954, 0.2476, 0.002927, 0.3259, 0.002927, 0.4335, 0.09311, 0.4335, 0.04954, 0.4824, 0.002927, 0.4824, 0.07758, 0.2965, 0.1367, 0.2965, 0.1803, 0.2476, 0.2269, 0.2476, 0.1522, 0.138, 0.4007, 0.2056, 0.4007, 0.2056, 0.4715, 0.138, 0.4715, 0.8879, 0.3035, 0.7943, 0.3044, 0.7943, 0.2352, 0.8879, 0.2327, 0.8694, 0.07376, 0.7758, 0.07459, 0.7758, 0.005411, 0.8694, 0.002927, 0.9688, 0.07374, 0.8752, 0.07457, 0.8752, 0.005411, 0.9688, 0.002927, 0.8762, 0.5268, 0.7827, 0.5276, 0.7827, 0.4584, 0.8762, 0.4559, 0.8937, 0.3014, 0.8937, 0.2344, 0.9064, 0.2246, 0.9064, 0.2981, 0.882, 0.7593, 0.882, 0.6923, 0.8947, 0.6826, 0.8947, 0.7561, 0.5651, 0.1781, 0.498, 0.1781, 0.4882, 0.1655, 0.5618, 0.1655, 0.758, 0.2766, 0.758, 0.2343, 0.7885, 0.2391, 0.7885, 0.2766, 0.5618, 0.1655, 0.4882, 0.1655, 0.4882, 0.1247, 0.5618, 0.1247, 0.8947, 0.7561, 0.8947, 0.6826, 0.9354, 0.6826, 0.9354, 0.7561, 0.9064, 0.2981, 0.9064, 0.2246, 0.9471, 0.2246, 0.9471, 0.2981, 0.8946, 0.5295, 0.8946, 0.4559, 0.9354, 0.4559, 0.9354, 0.5295, 0.3069, 0.2573, 0.271, 0.2573, 0.2476, 0.2327, 0.3167, 0.2327, 0.4315, 0.295, 0.4315, 0.2573, 0.455, 0.2327, 0.455, 0.3052, 0.3957, 0.4255, 0.4315, 0.4255, 0.455, 0.4501, 0.3859, 0.4501, 0.271, 0.3878, 0.271, 0.4255, 0.2476, 0.4501, 0.2476, 0.3776, 0.03345, 0.799, 0.03339, 0.8413, 0.002927, 0.8365, 0.002927, 0.799, 0.03345, 0.6135, 0.03344, 0.6556, 0.002927, 0.6508, 0.002927, 0.6135, 0.6903, 0.5921, 0.6902, 0.6341, 0.6597, 0.6294, 0.6597, 0.5921, 0.5137, 0.4739, 0.4781, 0.4739, 0.4609, 0.4559, 0.5252, 0.4559, 0.6011, 0.6402, 0.6367, 0.6402, 0.6539, 0.6582, 0.5896, 0.6582, 0.6367, 0.511, 0.6367, 0.4739, 0.6539, 0.4559, 0.6539, 0.5233, 0.4781, 0.6031, 0.4781, 0.6402, 0.4609, 0.6582, 0.4609, 0.5908, 0.9413, 0.7743, 0.9413, 0.7004, 0.9747, 0.6826, 0.964, 0.7683, 0.1812, 0.6242, 0.1651, 0.6242, 0.1651, 0.6017, 0.1812, 0.6017, 0.1259, 0.5691, 0.1259, 0.4952, 0.1593, 0.4774, 0.1486, 0.5632, 0.1259, 0.832, 0.1259, 0.7584, 0.1593, 0.7406, 0.1487, 0.8261, 0.953, 0.316, 0.953, 0.2424, 0.9865, 0.2246, 0.9758, 0.3101, 0.03062, 0.1601, 0.03062, 0.2242, 0.002927, 0.2533, 0.002927, 0.1698, 0.1624, 0.1141, 0.1624, 0.08606, 0.1796, 0.06812, 0.1796, 0.1081, 0.08224, 0.1421, 0.08224, 0.1701, 0.06512, 0.1881, 0.06512, 0.1481, 0.1145, 0.1033, 0.0987, 0.1033, 0.08224, 0.08606, 0.109, 0.08606, 0.146, 0.1198, 0.146, 0.1033, 0.1624, 0.08606, 0.1624, 0.1141, 0.1302, 0.1529, 0.146, 0.1529, 0.1624, 0.1701, 0.1357, 0.1701, 0.0987, 0.1364, 0.0987, 0.1529, 0.08224, 0.1701, 0.08224, 0.1421, 0.1893, 0.9468, 0.1733, 0.9468, 0.1733, 0.9244, 0.1893, 0.9244, 0.2433, 0.9468, 0.2272, 0.9468, 0.2272, 0.9244, 0.2433, 0.9244, 0.8668, 0.9285, 0.8668, 0.9446, 0.8443, 0.9446, 0.8443, 0.9285, 0.2171, 0.464, 0.2114, 0.464, 0.2114, 0.4461, 0.2171, 0.4461, 0.8443, 0.9285, 0.8443, 0.9446, 0.823, 0.9298, 0.823, 0.9236, 0.1812, 0.6017, 0.1651, 0.6017, 0.18, 0.5804, 0.1862, 0.5804, 0.2551, 0.9186, 0.2627, 0.9186, 0.2753, 0.9244, 0.2593, 0.9244, 0.2012, 0.9186, 0.2088, 0.9186, 0.2214, 0.9244, 0.2054, 0.9244, 0.2562, 0.9092, 0.2464, 0.9092, 0.242, 0.9034, 0.2606, 0.9034, 0.2022, 0.9092, 0.1924, 0.9092, 0.188, 0.9034, 0.2066, 0.9034, 0.1924, 0.9092, 0.1859, 0.9186, 0.1733, 0.9244, 0.188, 0.9034, 0.2088, 0.9186, 0.2022, 0.9092, 0.2066, 0.9034, 0.2214, 0.9244, 0.2464, 0.9092, 0.2398, 0.9186, 0.2272, 0.9244, 0.242, 0.9034, 0.2627, 0.9186, 0.2562, 0.9092, 0.2606, 0.9034, 0.2753, 0.9244, 0.2285, 0.6008, 0.2285, 0.5749, 0.2376, 0.5749, 0.2376, 0.6008, 0.2114, 0.4333, 0.2114, 0.405, 0.2214, 0.3981, 0.2214, 0.4402, 0.2255, 0.3922, 0.2255, 0.3537, 0.2325, 0.3537, 0.2325, 0.3922, 0.2372, 0.3981, 0.2372, 0.4402, 0.2273, 0.4333, 0.2273, 0.405, 0.1357, 0.1701, 0.1624, 0.1701, 0.1796, 0.1881, 0.1414, 0.1881, 0.1529, 0.2242, 0.2141, 0.2242, 0.2418, 0.2533, 0.1621, 0.2533, 0.09177, 0.03196, 0.03062, 0.03196, 0.002927, 0.002927, 0.08254, 0.002927, 0.2141, 0.09605, 0.2141, 0.03196, 0.2418, 0.002927, 0.2418, 0.08637, 0.03062, 0.09605, 0.03062, 0.03196, 0.04307, 0.04501, 0.04307, 0.1004, 0.04307, 0.1004, 0.04307, 0.04501, 0.05362, 0.05606, 0.05362, 0.1041, 0.05362, 0.1041, 0.05362, 0.05606, 0.06512, 0.06812, 0.06512, 0.1081, 0.09177, 0.2242, 0.03062, 0.2242, 0.04307, 0.2112, 0.09592, 0.2112, 0.09592, 0.2112, 0.04307, 0.2112, 0.05362, 0.2001, 0.09944, 0.2001, 0.09944, 0.2001, 0.05362, 0.2001, 0.06512, 0.1881, 0.1033, 0.1881, 0.2141, 0.1601, 0.2141, 0.2242, 0.2016, 0.2112, 0.2016, 0.1558, 0.2016, 0.1558, 0.2016, 0.2112, 0.1911, 0.2001, 0.1911, 0.1521, 0.1911, 0.1521, 0.1911, 0.2001, 0.1796, 0.1881, 0.1796, 0.1481, 0.1529, 0.03196, 0.2141, 0.03196, 0.2016, 0.04501, 0.1488, 0.04501, 0.1488, 0.04501, 0.2016, 0.04501, 0.1911, 0.05606, 0.1453, 0.05606, 0.1453, 0.05606, 0.1911, 0.05606, 0.1796, 0.06812, 0.1414, 0.06812, 0.109, 0.08606, 0.08224, 0.08606, 0.06512, 0.06812, 0.1033, 0.06812, 0.1624, 0.08606, 0.1357, 0.08606, 0.1414, 0.06812, 0.1796, 0.06812, 0.1357, 0.08606, 0.109, 0.08606, 0.1033, 0.06812, 0.1414, 0.06812, 0.05362, 0.05606, 0.09944, 0.05606, 0.1033, 0.06812, 0.06512, 0.06812, 0.09944, 0.05606, 0.1453, 0.05606, 0.1414, 0.06812, 0.1033, 0.06812, 0.04307, 0.04501, 0.09592, 0.04501, 0.09944, 0.05606, 0.05362, 0.05606, 0.09592, 0.04501, 0.1488, 0.04501, 0.1453, 0.05606, 0.09944, 0.05606, 0.03062, 0.03196, 0.09177, 0.03196, 0.09592, 0.04501, 0.04307, 0.04501, 0.09177, 0.03196, 0.1529, 0.03196, 0.1488, 0.04501, 0.09592, 0.04501, 0.1911, 0.2001, 0.1453, 0.2001, 0.1414, 0.1881, 0.1796, 0.1881, 0.1453, 0.2001, 0.09944, 0.2001, 0.1033, 0.1881, 0.1414, 0.1881, 0.2016, 0.2112, 0.1488, 0.2112, 0.1453, 0.2001, 0.1911, 0.2001, 0.1488, 0.2112, 0.09592, 0.2112, 0.09944, 0.2001, 0.1453, 0.2001, 0.2141, 0.2242, 0.1529, 0.2242, 0.1488, 0.2112, 0.2016, 0.2112, 0.1529, 0.2242, 0.09177, 0.2242, 0.09592, 0.2112, 0.1488, 0.2112, 0.2141, 0.03196, 0.1529, 0.03196, 0.1621, 0.002927, 0.2418, 0.002927, 0.1529, 0.03196, 0.09177, 0.03196, 0.08254, 0.002927, 0.1621, 0.002927, 0.03062, 0.2242, 0.09177, 0.2242, 0.08254, 0.2533, 0.002927, 0.2533, 0.09177, 0.2242, 0.1529, 0.2242, 0.1621, 0.2533, 0.08254, 0.2533, 0.08224, 0.1701, 0.109, 0.1701, 0.1033, 0.1881, 0.06512, 0.1881, 0.109, 0.1701, 0.1357, 0.1701, 0.1414, 0.1881, 0.1033, 0.1881, 0.2134, 0.6017, 0.1973, 0.6017, 0.1924, 0.5804, 0.1986, 0.5804, 0.1973, 0.6017, 0.1812, 0.6017, 0.1862, 0.5804, 0.1924, 0.5804, 0.8443, 0.8963, 0.8443, 0.9124, 0.823, 0.9174, 0.823, 0.9112, 0.8443, 0.9124, 0.8443, 0.9285, 0.823, 0.9236, 0.823, 0.9174, 0.2286, 0.464, 0.2228, 0.464, 0.2228, 0.4461, 0.2286, 0.4461, 0.2228, 0.464, 0.2171, 0.464, 0.2171, 0.4461, 0.2228, 0.4461, 0.8668, 0.8963, 0.8668, 0.9124, 0.8443, 0.9124, 0.8443, 0.8963, 0.8668, 0.9124, 0.8668, 0.9285, 0.8443, 0.9285, 0.8443, 0.9124, 0.0987, 0.1529, 0.1145, 0.1529, 0.109, 0.1701, 0.08224, 0.1701, 0.1145, 0.1529, 0.1302, 0.1529, 0.1357, 0.1701, 0.109, 0.1701, 0.146, 0.1033, 0.1302, 0.1033, 0.1357, 0.08606, 0.1624, 0.08606, 0.1302, 0.1033, 0.1145, 0.1033, 0.109, 0.08606, 0.1357, 0.08606, 0.1259, 0.7169, 0.1259, 0.643, 0.1486, 0.649, 0.1593, 0.7347, 0.1259, 0.643, 0.1259, 0.5691, 0.1486, 0.5632, 0.1486, 0.649, 0.2134, 0.6242, 0.1973, 0.6242, 0.1973, 0.6017, 0.2134, 0.6017, 0.1973, 0.6242, 0.1812, 0.6242, 0.1812, 0.6017, 0.1973, 0.6017, 0.9413, 0.9221, 0.9413, 0.8482, 0.964, 0.8541, 0.9747, 0.9399, 0.9413, 0.8482, 0.9413, 0.7743, 0.964, 0.7683, 0.964, 0.8541, 0.4781, 0.4739, 0.4781, 0.511, 0.4609, 0.5233, 0.4609, 0.4559, 0.4781, 0.511, 0.4781, 0.6031, 0.4609, 0.5908, 0.4609, 0.5233, 0.6367, 0.6402, 0.6367, 0.6031, 0.6539, 0.5908, 0.6539, 0.6582, 0.6367, 0.6031, 0.6367, 0.511, 0.6539, 0.5233, 0.6539, 0.5908, 0.6902, 0.4575, 0.6903, 0.4996, 0.6597, 0.4996, 0.6597, 0.4623, 0.03344, 0.479, 0.03345, 0.5211, 0.002927, 0.5211, 0.002927, 0.4838, 0.271, 0.4255, 0.3069, 0.4255, 0.3167, 0.4501, 0.2476, 0.4501, 0.3513, 0.4255, 0.3957, 0.4255, 0.3859, 0.4501, 0.3513, 0.4501, 0.4315, 0.2573, 0.3957, 0.2573, 0.3859, 0.2327, 0.455, 0.2327, 0.3513, 0.2573, 0.3069, 0.2573, 0.3167, 0.2327, 0.3513, 0.2327, 0.8946, 0.6767, 0.8946, 0.6031, 0.9354, 0.6031, 0.9354, 0.6767, 0.8946, 0.5663, 0.8946, 0.5295, 0.9354, 0.5295, 0.9354, 0.5663, 0.709, 0.1655, 0.6354, 0.1655, 0.6354, 0.1247, 0.709, 0.1247, 0.5986, 0.1655, 0.5618, 0.1655, 0.5618, 0.1247, 0.5986, 0.1247, 0.6992, 0.1781, 0.6321, 0.1781, 0.6354, 0.1655, 0.709, 0.1655, 0.5986, 0.1781, 0.5651, 0.1781, 0.5618, 0.1655, 0.5986, 0.1655, 0.9688, 0.2154, 0.8752, 0.2129, 0.8752, 0.1437, 0.9688, 0.1446, 0.9688, 0.1092, 0.8752, 0.1092, 0.8752, 0.07457, 0.9688, 0.07374, 0.8879, 0.4452, 0.7943, 0.4427, 0.7943, 0.3735, 0.8879, 0.3744, 0.8879, 0.339, 0.7943, 0.339, 0.7943, 0.3044, 0.8879, 0.3035, 0.002927, 0.4007, 0.07048, 0.4007, 0.07048, 0.4715, 0.002927, 0.4715, 0.1043, 0.4007, 0.138, 0.4007, 0.138, 0.4715, 0.1043, 0.4715, 0.2965, 0.04954, 0.2965, 0.09311, 0.2476, 0.07758, 0.2476, 0.002927, 0.2965, 0.1149, 0.2965, 0.1367, 0.2476, 0.1522, 0.2476, 0.1149, 0.4335, 0.1803, 0.4335, 0.1367, 0.4824, 0.1522, 0.4824, 0.2269, 0.4335, 0.1149, 0.4335, 0.09311, 0.4824, 0.07758, 0.4824, 0.1149, 0.882, 0.6669, 0.882, 0.5998, 0.8946, 0.6031, 0.8946, 0.6767, 0.882, 0.5663, 0.882, 0.5328, 0.8946, 0.5295, 0.8946, 0.5663, 0.725, 0.01844, 0.77, 0.01556, 0.77, 0.04579, 0.725, 0.04675, 0.725, 0.06091, 0.77, 0.06091, 0.77, 0.07603, 0.725, 0.07506, 0.4101, 0.6752, 0.4551, 0.6723, 0.4551, 0.7026, 0.4101, 0.7035, 0.4101, 0.7177, 0.4551, 0.7177, 0.4551, 0.7328, 0.4101, 0.7318, 0.1043, 0.2591, 0.138, 0.2591, 0.138, 0.3299, 0.1043, 0.3299, 0.1043, 0.3299, 0.138, 0.3299, 0.138, 0.4007, 0.1043, 0.4007, 0.002927, 0.2591, 0.07048, 0.2591, 0.07048, 0.3299, 0.002927, 0.3299, 0.002927, 0.3299, 0.07048, 0.3299, 0.07048, 0.4007, 0.002927, 0.4007, 0.1911, 0.05606, 0.1911, 0.1041, 0.1796, 0.1081, 0.1796, 0.06812, 0.1911, 0.1041, 0.1911, 0.1521, 0.1796, 0.1481, 0.1796, 0.1081, 0.2016, 0.04501, 0.2016, 0.1004, 0.1911, 0.1041, 0.1911, 0.05606, 0.2016, 0.1004, 0.2016, 0.1558, 0.1911, 0.1521, 0.1911, 0.1041, 0.2141, 0.03196, 0.2141, 0.09605, 0.2016, 0.1004, 0.2016, 0.04501, 0.2141, 0.09605, 0.2141, 0.1601, 0.2016, 0.1558, 0.2016, 0.1004, 0.05362, 0.2001, 0.05362, 0.1521, 0.06512, 0.1481, 0.06512, 0.1881, 0.05362, 0.1521, 0.05362, 0.1041, 0.06512, 0.1081, 0.06512, 0.1481, 0.04307, 0.2112, 0.04307, 0.1558, 0.05362, 0.1521, 0.05362, 0.2001, 0.04307, 0.1558, 0.04307, 0.1004, 0.05362, 0.1041, 0.05362, 0.1521, 0.03062, 0.2242, 0.03062, 0.1601, 0.04307, 0.1558, 0.04307, 0.2112, 0.03062, 0.1601, 0.03062, 0.09605, 0.04307, 0.1004, 0.04307, 0.1558, 0.2141, 0.2242, 0.2141, 0.1601, 0.2418, 0.1698, 0.2418, 0.2533, 0.2141, 0.1601, 0.2141, 0.09605, 0.2418, 0.08637, 0.2418, 0.1698, 0.2114, 0.3922, 0.2114, 0.3537, 0.2185, 0.3537, 0.2185, 0.3922, 0.2185, 0.3922, 0.2185, 0.3537, 0.2255, 0.3537, 0.2255, 0.3922, 0.1859, 0.9186, 0.1935, 0.9186, 0.1893, 0.9244, 0.1733, 0.9244, 0.1935, 0.9186, 0.2012, 0.9186, 0.2054, 0.9244, 0.1893, 0.9244, 0.2398, 0.9186, 0.2475, 0.9186, 0.2433, 0.9244, 0.2272, 0.9244, 0.2475, 0.9186, 0.2551, 0.9186, 0.2593, 0.9244, 0.2433, 0.9244, 0.2753, 0.9468, 0.2593, 0.9468, 0.2593, 0.9244, 0.2753, 0.9244, 0.2593, 0.9468, 0.2433, 0.9468, 0.2433, 0.9244, 0.2593, 0.9244, 0.2214, 0.9468, 0.2054, 0.9468, 0.2054, 0.9244, 0.2214, 0.9244, 0.2054, 0.9468, 0.1893, 0.9468, 0.1893, 0.9244, 0.2054, 0.9244, 0.0987, 0.1033, 0.0987, 0.1198, 0.08224, 0.1141, 0.08224, 0.08606, 0.0987, 0.1198, 0.0987, 0.1364, 0.08224, 0.1421, 0.08224, 0.1141, 0.146, 0.1529, 0.146, 0.1364, 0.1624, 0.1421, 0.1624, 0.1701, 0.146, 0.1364, 0.146, 0.1198, 0.1624, 0.1141, 0.1624, 0.1421, 0.08224, 0.08606, 0.08224, 0.1141, 0.06512, 0.1081, 0.06512, 0.06812, 0.08224, 0.1141, 0.08224, 0.1421, 0.06512, 0.1481, 0.06512, 0.1081, 0.1624, 0.1701, 0.1624, 0.1421, 0.1796, 0.1481, 0.1796, 0.1881, 0.1624, 0.1421, 0.1624, 0.1141, 0.1796, 0.1081, 0.1796, 0.1481, 0.03062, 0.03196, 0.03062, 0.09605, 0.002927, 0.08637, 0.002927, 0.002927, 0.03062, 0.09605, 0.03062, 0.1601, 0.002927, 0.1698, 0.002927, 0.08637, 0.953, 0.4633, 0.953, 0.3896, 0.9758, 0.3956, 0.9865, 0.4811, 0.953, 0.3896, 0.953, 0.316, 0.9758, 0.3101, 0.9758, 0.3956, 0.1259, 0.9793, 0.1259, 0.9057, 0.1487, 0.9116, 0.1593, 0.9971, 0.1259, 0.9057, 0.1259, 0.832, 0.1487, 0.8261, 0.1487, 0.9116, 0.4781, 0.6402, 0.5137, 0.6402, 0.5252, 0.6582, 0.4609, 0.6582, 0.5137, 0.6402, 0.6011, 0.6402, 0.5896, 0.6582, 0.5252, 0.6582, 0.6367, 0.4739, 0.6011, 0.4739, 0.5896, 0.4559, 0.6539, 0.4559, 0.6011, 0.4739, 0.5137, 0.4739, 0.5252, 0.4559, 0.5896, 0.4559, 0.03339, 0.6647, 0.03345, 0.7069, 0.002927, 0.7069, 0.002927, 0.6694, 0.271, 0.2573, 0.271, 0.295, 0.2476, 0.3052, 0.2476, 0.2327, 0.271, 0.3414, 0.271, 0.3878, 0.2476, 0.3776, 0.2476, 0.3414, 0.4315, 0.4255, 0.4315, 0.3878, 0.455, 0.3776, 0.455, 0.4501, 0.4315, 0.3414, 0.4315, 0.295, 0.455, 0.3052, 0.455, 0.3414, 0.9064, 0.4452, 0.9064, 0.3717, 0.9471, 0.3717, 0.9471, 0.4452, 0.9064, 0.3349, 0.9064, 0.2981, 0.9471, 0.2981, 0.9471, 0.3349, 0.8947, 0.9031, 0.8947, 0.8296, 0.9354, 0.8296, 0.9354, 0.9031, 0.8947, 0.7929, 0.8947, 0.7561, 0.9354, 0.7561, 0.9354, 0.7929, 0.758, 0.4109, 0.758, 0.3687, 0.7885, 0.3687, 0.7885, 0.4062, 0.751, 0.1571, 0.722, 0.1571, 0.7148, 0.1247, 0.751, 0.1247, 0.882, 0.8934, 0.882, 0.8264, 0.8947, 0.8296, 0.8947, 0.9031, 0.882, 0.7929, 0.882, 0.7593, 0.8947, 0.7561, 0.8947, 0.7929, 0.8937, 0.4354, 0.8937, 0.3684, 0.9064, 0.3717, 0.9064, 0.4452, 0.8937, 0.3349, 0.8937, 0.3014, 0.9064, 0.2981, 0.9064, 0.3349, 0.8762, 0.6684, 0.7827, 0.6659, 0.7827, 0.5968, 0.8762, 0.5976, 0.8762, 0.5976, 0.7827, 0.5968, 0.7827, 0.5276, 0.8762, 0.5268, 0.8694, 0.2154, 0.7758, 0.2129, 0.7758, 0.1438, 0.8694, 0.1446, 0.8694, 0.1446, 0.7758, 0.1438, 0.7758, 0.07459, 0.8694, 0.07376, 0.138, 0.2591, 0.2056, 0.2591, 0.2056, 0.3299, 0.138, 0.3299, 0.138, 0.3299, 0.2056, 0.3299, 0.2056, 0.4007, 0.138, 0.4007, 0.4335, 0.04954, 0.3878, 0.04954, 0.4041, 0.002927, 0.4824, 0.002927, 0.3878, 0.04954, 0.3421, 0.04954, 0.3259, 0.002927, 0.4041, 0.002927, 0.2965, 0.1803, 0.3421, 0.1803, 0.3259, 0.2269, 0.2476, 0.2269, 0.3421, 0.1803, 0.3878, 0.1803, 0.4041, 0.2269, 0.3259, 0.2269, 0.4099, 0.797, 0.455, 0.7941, 0.455, 0.8244, 0.4099, 0.8253, 0.4099, 0.8395, 0.455, 0.8395, 0.455, 0.8546, 0.4099, 0.8537, 0.6976, 0.6796, 0.7426, 0.6767, 0.7426, 0.7069, 0.6976, 0.7079, 0.6976, 0.722, 0.7426, 0.722, 0.7426, 0.7372, 0.6976, 0.7362, 0.6714, 0.4062, 0.6714, 0.3687, 0.6969, 0.3687, 0.697, 0.4124, 0.697, 0.4124, 0.6969, 0.3687, 0.7274, 0.3687, 0.7275, 0.4125, 0.7275, 0.4125, 0.7274, 0.3687, 0.758, 0.3687, 0.758, 0.4109, 0.12, 0.6694, 0.12, 0.7069, 0.0945, 0.7069, 0.09443, 0.6632, 0.09443, 0.6632, 0.0945, 0.7069, 0.06398, 0.7069, 0.0639, 0.6631, 0.0639, 0.6631, 0.06398, 0.7069, 0.03345, 0.7069, 0.03339, 0.6647, 0.12, 0.4838, 0.12, 0.5211, 0.09451, 0.5211, 0.09449, 0.4776, 0.09449, 0.4776, 0.09451, 0.5211, 0.06398, 0.5211, 0.06397, 0.4774, 0.06397, 0.4774, 0.06398, 0.5211, 0.03345, 0.5211, 0.03344, 0.479, 0.7768, 0.4623, 0.7768, 0.4996, 0.7513, 0.4996, 0.7513, 0.4561, 0.7513, 0.4561, 0.7513, 0.4996, 0.7208, 0.4996, 0.7208, 0.4559, 0.7208, 0.4559, 0.7208, 0.4996, 0.6903, 0.4996, 0.6902, 0.4575, 0.7768, 0.5921, 0.7768, 0.6294, 0.7513, 0.6356, 0.7513, 0.5921, 0.7513, 0.5921, 0.7513, 0.6356, 0.7208, 0.6357, 0.7208, 0.5921, 0.7208, 0.5921, 0.7208, 0.6357, 0.6902, 0.6341, 0.6903, 0.5921, 0.12, 0.6135, 0.12, 0.6508, 0.09449, 0.657, 0.09451, 0.6135, 0.09451, 0.6135, 0.09449, 0.657, 0.06397, 0.6572, 0.06398, 0.6135, 0.06398, 0.6135, 0.06397, 0.6572, 0.03344, 0.6556, 0.03345, 0.6135, 0.12, 0.799, 0.12, 0.8365, 0.09443, 0.8427, 0.0945, 0.799, 0.0945, 0.799, 0.09443, 0.8427, 0.0639, 0.8429, 0.06398, 0.799, 0.06398, 0.799, 0.0639, 0.8429, 0.03339, 0.8413, 0.03345, 0.799, 0.6714, 0.2766, 0.6714, 0.2391, 0.697, 0.2329, 0.6969, 0.2766, 0.6969, 0.2766, 0.697, 0.2329, 0.7275, 0.2327, 0.7274, 0.2766, 0.7274, 0.2766, 0.7275, 0.2327, 0.758, 0.2343, 0.758, 0.2766, 0.002927, 0.8487, 0.03913, 0.8487, 0.03913, 0.8811, 0.01014, 0.8811, 0.01014, 0.8811, 0.03913, 0.8811, 0.03913, 0.9135, 0.01113, 0.9135, 0.01113, 0.9135, 0.03913, 0.9135, 0.03913, 0.9459, 0.002927, 0.9459, 0.6011, 0.6029, 0.6011, 0.6402, 0.5137, 0.6402, 0.5137, 0.6029, 0.2013, 0.5746, 0.1651, 0.5746, 0.1651, 0.5422, 0.1931, 0.5422, 0.1931, 0.5422, 0.1651, 0.5422, 0.1651, 0.5098, 0.1941, 0.5098, 0.1941, 0.5098, 0.1651, 0.5098, 0.1651, 0.4774, 0.2013, 0.4774, 0.751, 0.1895, 0.723, 0.1895, 0.722, 0.1571, 0.751, 0.1571, 0.751, 0.2219, 0.7148, 0.2219, 0.723, 0.1895, 0.751, 0.1895, 0.6011, 0.4739, 0.6011, 0.5112, 0.5137, 0.5112, 0.5137, 0.4739, 0.6011, 0.5112, 0.6011, 0.6029, 0.5137, 0.6029, 0.5137, 0.5112, 0.04498, 0.9135, 0.07298, 0.9135, 0.08118, 0.9459, 0.04498, 0.9459, 0.04498, 0.8811, 0.07397, 0.8811, 0.07298, 0.9135, 0.04498, 0.9135, 0.04498, 0.8487, 0.08118, 0.8487, 0.07397, 0.8811, 0.04498, 0.8811, 0.5391, 0.9611, 0.5391, 0.9935, 0.503, 0.9935, 0.5102, 0.9612, 0.5391, 0.9287, 0.5391, 0.9611, 0.5102, 0.9612, 0.5112, 0.9288, 0.5391, 0.8963, 0.5391, 0.9287, 0.5112, 0.9288, 0.503, 0.8963, 0.6367, 0.511, 0.6367, 0.6031, 0.6011, 0.6029, 0.6011, 0.5112, 0.545, 0.9287, 0.545, 0.8963, 0.5812, 0.8963, 0.573, 0.9288, 0.545, 0.9611, 0.545, 0.9287, 0.573, 0.9288, 0.574, 0.9612, 0.545, 0.9935, 0.545, 0.9611, 0.574, 0.9612, 0.5812, 0.9935, 0.4971, 0.9611, 0.4971, 0.9935, 0.4609, 0.9935, 0.4681, 0.9612, 0.4971, 0.9287, 0.4971, 0.9611, 0.4681, 0.9612, 0.4691, 0.9288, 0.4971, 0.8963, 0.4971, 0.9287, 0.4691, 0.9288, 0.4609, 0.8963, 0.4781, 0.6031, 0.4781, 0.511, 0.5137, 0.5112, 0.5137, 0.6029, 0.9412, 0.6119, 0.9412, 0.5796, 0.9774, 0.5796, 0.9692, 0.6121, 0.9412, 0.6443, 0.9412, 0.6119, 0.9692, 0.6121, 0.9702, 0.6444, 0.9412, 0.6767, 0.9412, 0.6443, 0.9702, 0.6444, 0.9774, 0.6767, 0.1019, 0.5673, 0.12, 0.5673, 0.12, 0.6135, 0.09451, 0.6135, 0.587, 0.9427, 0.6229, 0.9427, 0.6229, 0.989, 0.587, 0.9888, 0.2072, 0.5232, 0.2303, 0.5232, 0.2376, 0.5691, 0.2072, 0.5691, 0.1019, 0.753, 0.12, 0.753, 0.12, 0.799, 0.0945, 0.799, 0.7034, 0.9425, 0.7392, 0.9425, 0.7392, 0.9887, 0.7034, 0.9887, 0.7868, 0.9422, 0.8098, 0.9422, 0.8172, 0.988, 0.7868, 0.988, 0.7587, 0.5458, 0.7768, 0.5458, 0.7768, 0.5921, 0.7513, 0.5921, 0.6617, 0.9427, 0.6975, 0.9427, 0.6975, 0.989, 0.6617, 0.9888, 0.6495, 0.2143, 0.6495, 0.1913, 0.6953, 0.1839, 0.6953, 0.2143, 0.09436, 0.8946, 0.1174, 0.8946, 0.1174, 0.9404, 0.08704, 0.9404, 0.7451, 0.9425, 0.7809, 0.9425, 0.7809, 0.9887, 0.7451, 0.9887, 0.6714, 0.3226, 0.6895, 0.3226, 0.6969, 0.3687, 0.6714, 0.3687, 0.4609, 0.7027, 0.5021, 0.7045, 0.5021, 0.7395, 0.4609, 0.7414, 0.4609, 0.664, 0.5021, 0.6695, 0.5021, 0.7045, 0.4609, 0.7027, 0.5021, 0.6695, 0.5672, 0.6815, 0.5672, 0.7085, 0.5021, 0.7045, 0.5672, 0.6815, 0.6323, 0.6843, 0.6323, 0.7094, 0.5672, 0.7085, 0.6323, 0.6843, 0.6976, 0.6796, 0.6976, 0.7079, 0.6323, 0.7094, 0.1733, 0.8202, 0.2145, 0.822, 0.2145, 0.857, 0.1733, 0.8588, 0.4882, 0.2188, 0.4882, 0.1839, 0.5978, 0.1839, 0.5978, 0.2188, 0.1733, 0.7815, 0.2145, 0.787, 0.2145, 0.822, 0.1733, 0.8202, 0.2145, 0.787, 0.2795, 0.799, 0.2795, 0.826, 0.2145, 0.822, 0.2795, 0.799, 0.3447, 0.8018, 0.3447, 0.8269, 0.2795, 0.826, 0.3447, 0.8018, 0.4099, 0.797, 0.4099, 0.8253, 0.3447, 0.8269, 0.1733, 0.7177, 0.2146, 0.7177, 0.2146, 0.7352, 0.1733, 0.737, 0.2146, 0.7177, 0.2797, 0.7177, 0.2797, 0.7312, 0.2146, 0.7352, 0.2797, 0.7177, 0.3449, 0.7177, 0.3449, 0.7303, 0.2797, 0.7312, 0.3449, 0.7177, 0.4101, 0.7177, 0.4101, 0.7318, 0.3449, 0.7303, 0.1733, 0.6597, 0.2146, 0.6652, 0.2146, 0.7002, 0.1733, 0.6983, 0.2146, 0.6652, 0.2797, 0.6772, 0.2797, 0.7042, 0.2146, 0.7002, 0.2797, 0.6772, 0.3449, 0.6799, 0.3449, 0.7051, 0.2797, 0.7042, 0.3449, 0.6799, 0.4101, 0.6752, 0.4101, 0.7035, 0.3449, 0.7051, 0.4882, 0.06091, 0.5295, 0.06091, 0.5295, 0.0784, 0.4882, 0.08024, 0.5295, 0.06091, 0.5946, 0.06091, 0.5946, 0.07441, 0.5295, 0.0784, 0.5946, 0.06091, 0.6598, 0.06091, 0.6598, 0.07349, 0.5946, 0.07441, 0.6598, 0.06091, 0.725, 0.06091, 0.725, 0.07506, 0.6598, 0.07349, 0.4882, 0.002927, 0.5295, 0.008436, 0.5295, 0.04342, 0.4882, 0.04158, 0.5295, 0.008436, 0.5946, 0.02041, 0.5946, 0.04741, 0.5295, 0.04342, 0.5946, 0.02041, 0.6598, 0.02316, 0.6598, 0.04833, 0.5946, 0.04741, 0.6598, 0.02316, 0.725, 0.01844, 0.725, 0.04675, 0.6598, 0.04833, 0.4882, 0.08024, 0.5295, 0.0784, 0.5295, 0.1134, 0.4882, 0.1189, 0.5295, 0.0784, 0.5946, 0.07441, 0.5946, 0.1014, 0.5295, 0.1134, 0.5946, 0.07441, 0.6598, 0.07349, 0.6598, 0.09866, 0.5946, 0.1014, 0.6598, 0.07349, 0.725, 0.07506, 0.725, 0.1034, 0.6598, 0.09866, 0.1733, 0.8588, 0.2145, 0.857, 0.2145, 0.892, 0.1733, 0.8975, 0.2145, 0.857, 0.2795, 0.853, 0.2795, 0.88, 0.2145, 0.892, 0.2795, 0.853, 0.3447, 0.8521, 0.3447, 0.8773, 0.2795, 0.88, 0.3447, 0.8521, 0.4099, 0.8537, 0.4099, 0.882, 0.3447, 0.8773, 0.1733, 0.737, 0.2146, 0.7352, 0.2146, 0.7701, 0.1733, 0.7757, 0.2146, 0.7352, 0.2797, 0.7312, 0.2797, 0.7582, 0.2146, 0.7701, 0.2797, 0.7312, 0.3449, 0.7303, 0.3449, 0.7554, 0.2797, 0.7582, 0.3449, 0.7303, 0.4101, 0.7318, 0.4101, 0.7601, 0.3449, 0.7554, 0.4609, 0.7414, 0.5021, 0.7395, 0.5021, 0.7745, 0.4609, 0.78, 0.5021, 0.7395, 0.5672, 0.7355, 0.5672, 0.7625, 0.5021, 0.7745, 0.5672, 0.7355, 0.6323, 0.7346, 0.6323, 0.7598, 0.5672, 0.7625, 0.6323, 0.7346, 0.6976, 0.7362, 0.6976, 0.7645, 0.6323, 0.7598, 0.7266, 0.8785, 0.6617, 0.8905, 0.6617, 0.7859, 0.7266, 0.7978, 0.7916, 0.8758, 0.7266, 0.8785, 0.7266, 0.7978, 0.7916, 0.8006, 0.8566, 0.8805, 0.7916, 0.8758, 0.7916, 0.8006, 0.8566, 0.7959, 0.2255, 0.3478, 0.2114, 0.3478, 0.2114, 0.2591, 0.2255, 0.2591, 0.5909, 0.8006, 0.6558, 0.7959, 0.6558, 0.8805, 0.5909, 0.8758, 0.5259, 0.7978, 0.5909, 0.8006, 0.5909, 0.8758, 0.5259, 0.8785, 0.4609, 0.7859, 0.5259, 0.7978, 0.5259, 0.8785, 0.4609, 0.8905, 0.6598, 0.04833, 0.725, 0.04675, 0.725, 0.06091, 0.6598, 0.06091, 0.5946, 0.04741, 0.6598, 0.04833, 0.6598, 0.06091, 0.5946, 0.06091, 0.5295, 0.04342, 0.5946, 0.04741, 0.5946, 0.06091, 0.5295, 0.06091, 0.4882, 0.04158, 0.5295, 0.04342, 0.5295, 0.06091, 0.4882, 0.06091, 0.3449, 0.7051, 0.4101, 0.7035, 0.4101, 0.7177, 0.3449, 0.7177, 0.2797, 0.7042, 0.3449, 0.7051, 0.3449, 0.7177, 0.2797, 0.7177, 0.2146, 0.7002, 0.2797, 0.7042, 0.2797, 0.7177, 0.2146, 0.7177, 0.1733, 0.6983, 0.2146, 0.7002, 0.2146, 0.7177, 0.1733, 0.7177, 0.6037, 0.2143, 0.6037, 0.1839, 0.6495, 0.1913, 0.6495, 0.2143, 0.6617, 0.8965, 0.6975, 0.8963, 0.6975, 0.9427, 0.6617, 0.9427, 0.7513, 0.4996, 0.7768, 0.4996, 0.7768, 0.5458, 0.7587, 0.5458, 0.2072, 0.4774, 0.2376, 0.4774, 0.2303, 0.5232, 0.2072, 0.5232, 0.587, 0.8965, 0.6229, 0.8963, 0.6229, 0.9427, 0.587, 0.9427, 0.09451, 0.5211, 0.12, 0.5211, 0.12, 0.5673, 0.1019, 0.5673, 0.07048, 0.3299, 0.1043, 0.3299, 0.1043, 0.4007, 0.07048, 0.4007, 0.07048, 0.2591, 0.1043, 0.2591, 0.1043, 0.3299, 0.07048, 0.3299, 0.4101, 0.7035, 0.4551, 0.7026, 0.4551, 0.7177, 0.4101, 0.7177, 0.725, 0.04675, 0.77, 0.04579, 0.77, 0.06091, 0.725, 0.06091, 0.882, 0.5998, 0.882, 0.5663, 0.8946, 0.5663, 0.8946, 0.6031, 0.4335, 0.1367, 0.4335, 0.1149, 0.4824, 0.1149, 0.4824, 0.1522, 0.2965, 0.09311, 0.2965, 0.1149, 0.2476, 0.1149, 0.2476, 0.07758, 0.07048, 0.4007, 0.1043, 0.4007, 0.1043, 0.4715, 0.07048, 0.4715, 0.8879, 0.3744, 0.7943, 0.3735, 0.7943, 0.339, 0.8879, 0.339, 0.9688, 0.1446, 0.8752, 0.1437, 0.8752, 0.1092, 0.9688, 0.1092, 0.6321, 0.1781, 0.5986, 0.1781, 0.5986, 0.1655, 0.6354, 0.1655, 0.6354, 0.1655, 0.5986, 0.1655, 0.5986, 0.1247, 0.6354, 0.1247, 0.8946, 0.6031, 0.8946, 0.5663, 0.9354, 0.5663, 0.9354, 0.6031, 0.3957, 0.2573, 0.3513, 0.2573, 0.3513, 0.2327, 0.3859, 0.2327, 0.3069, 0.4255, 0.3513, 0.4255, 0.3513, 0.4501, 0.3167, 0.4501, 0.2396, 0.3478, 0.2255, 0.3478, 0.2255, 0.2591, 0.2396, 0.2591, 0.6714, 0.2766, 0.6969, 0.2766, 0.6895, 0.3226, 0.6714, 0.3226, 0.7451, 0.8963, 0.7809, 0.8963, 0.7809, 0.9425, 0.7451, 0.9425, 0.08704, 0.8487, 0.1174, 0.8487, 0.1174, 0.8946, 0.09436, 0.8946, 0.7868, 0.8963, 0.8172, 0.8963, 0.8098, 0.9422, 0.7868, 0.9422, 0.7034, 0.8963, 0.7392, 0.8963, 0.7392, 0.9425, 0.7034, 0.9425, 0.0945, 0.7069, 0.12, 0.7069, 0.12, 0.753, 0.1019, 0.753, 0.6976, 0.7079, 0.7426, 0.7069, 0.7426, 0.722, 0.6976, 0.722, 0.4099, 0.8253, 0.455, 0.8244, 0.455, 0.8395, 0.4099, 0.8395, 0.8937, 0.3684, 0.8937, 0.3349, 0.9064, 0.3349, 0.9064, 0.3717, 0.882, 0.8264, 0.882, 0.7929, 0.8947, 0.7929, 0.8947, 0.8296, 0.8947, 0.8296, 0.8947, 0.7929, 0.9354, 0.7929, 0.9354, 0.8296, 0.9064, 0.3717, 0.9064, 0.3349, 0.9471, 0.3349, 0.9471, 0.3717, 0.4315, 0.3878, 0.4315, 0.3414, 0.455, 0.3414, 0.455, 0.3776, 0.271, 0.295, 0.271, 0.3414, 0.2476, 0.3414, 0.2476, 0.3052, 0.2476, 0.5549, 0.2476, 0.5219, 0.2476, 0.4559, 0.3168, 0.4559, 0.3859, 0.4559, 0.4551, 0.4559, 0.4551, 0.5219, 0.4551, 0.5549, 0.4551, 0.5879, 0.4551, 0.6538, 0.3859, 0.6538, 0.3168, 0.6538, 0.2476, 0.6538, 0.2476, 0.5879, 0.7585, 0.7704, 0.7943, 0.7704, 0.7943, 0.78, 0.7484, 0.78, 0.7943, 0.7022, 0.7585, 0.7022, 0.7484, 0.6926, 0.7943, 0.6926, 0.83, 0.7363, 0.83, 0.7022, 0.8401, 0.6926, 0.8401, 0.7363, 0.7585, 0.7022, 0.7585, 0.7363, 0.7484, 0.7363, 0.7484, 0.6926, 0.7943, 0.7704, 0.83, 0.7704, 0.8401, 0.78, 0.7943, 0.78, 0.83, 0.7022, 0.7943, 0.7022, 0.7943, 0.6926, 0.8401, 0.6926, 0.83, 0.7704, 0.83, 0.7363, 0.8401, 0.7363, 0.8401, 0.78, 0.7585, 0.7363, 0.7585, 0.7704, 0.7484, 0.78, 0.7484, 0.7363, 0.5797, 0.2831, 0.5632, 0.2831, 0.5632, 0.2327, 0.5973, 0.2327, 0.5467, 0.3776, 0.5632, 0.3776, 0.5632, 0.428, 0.5291, 0.428, 0.5137, 0.3146, 0.5137, 0.3304, 0.4608, 0.3304, 0.4608, 0.2978, 0.6127, 0.3461, 0.6127, 0.3304, 0.6655, 0.3304, 0.6655, 0.3629, 0.5632, 0.3776, 0.5797, 0.3776, 0.5973, 0.428, 0.5632, 0.428, 0.5137, 0.3776, 0.5467, 0.3776, 0.5291, 0.428, 0.4608, 0.428, 0.5632, 0.2831, 0.5467, 0.2831, 0.5291, 0.2327, 0.5632, 0.2327, 0.6127, 0.2831, 0.5797, 0.2831, 0.5973, 0.2327, 0.6655, 0.2327, 0.6127, 0.3304, 0.6127, 0.3146, 0.6655, 0.2978, 0.6655, 0.3304, 0.6127, 0.3776, 0.6127, 0.3461, 0.6655, 0.3629, 0.6655, 0.428, 0.5137, 0.3304, 0.5137, 0.3461, 0.4608, 0.3629, 0.4608, 0.3304, 0.5137, 0.2831, 0.5137, 0.3146, 0.4608, 0.2978, 0.4608, 0.2327, 0.5137, 0.3461, 0.5137, 0.3776, 0.4608, 0.428, 0.4608, 0.3629, 0.5467, 0.2831, 0.5137, 0.2831, 0.4608, 0.2327, 0.5291, 0.2327, 0.5797, 0.3776, 0.6127, 0.3776, 0.6655, 0.428, 0.5973, 0.428, 0.6127, 0.3146, 0.6127, 0.2831, 0.6655, 0.2327, 0.6655, 0.2978, 0.6226, 0.04863, 0.6226, 0.01286, 0.6567, 0.01286, 0.6567, 0.04863, 0.6226, 0.04863, 0.5884, 0.04863, 0.5884, 0.01286, 0.6226, 0.01286, 0.6567, 0.04863, 0.6567, 0.0844, 0.6226, 0.0844, 0.6226, 0.04863, 0.6226, 0.04863, 0.6226, 0.0844, 0.5884, 0.0844, 0.5884, 0.04863])
me_cube_003.materials.append(mat_material_003)
me_cube_003.use_remesh_fix_poles = True
me_cube_003.use_remesh_preserve_attributes = False
me_cube_003.use_mirror_vertex_groups = False
me_cube_003.update()

# ---- objects
ob_small_lantern = bpy.data.objects.new('small_lantern', me_cube_001)
ob_ucx_japaness_stone_lantern_01 = bpy.data.objects.new('UCX_japaness_stone_lantern_01', me_cube_002)
ob_japaness_stone_lantern = bpy.data.objects.new('japaness_stone_lantern', me_cube_003)

# ---- transforms, parenting, visibility, modifiers, constraints
ob_small_lantern.location = (0.0, 0.0, 0.0)
ob_small_lantern.lineart.crease_threshold = 0.0
_m = ob_small_lantern.modifiers.new('Auto Smooth', 'NODES')
_m.node_group = ng_auto_smooth
_gi = [s.identifier for s in ng_auto_smooth.interface.items_tree if s.item_type == 'SOCKET' and s.in_out == 'INPUT']
_m[_gi[1]] = 0.5236  # Angle
ob_ucx_japaness_stone_lantern_01.location = (0.0, 0.0, 0.0)
ob_ucx_japaness_stone_lantern_01.lineart.crease_threshold = 0.0
ob_japaness_stone_lantern.location = (0.0, 0.0, 0.0)
ob_japaness_stone_lantern.lineart.crease_threshold = 0.0
_m = ob_japaness_stone_lantern.modifiers.new('Auto Smooth', 'NODES')
_m.node_group = ng_auto_smooth
_gi = [s.identifier for s in ng_auto_smooth.interface.items_tree if s.item_type == 'SOCKET' and s.in_out == 'INPUT']
_m[_gi[1]] = 0.5236  # Angle

# ---- collection membership
col_collection.objects.link(ob_small_lantern)
col_collection.objects.link(ob_ucx_japaness_stone_lantern_01)
col_collection.objects.link(ob_japaness_stone_lantern)

# ---- scene / render settings (as saved in the file)
scene.frame_start = 1; scene.frame_end = 250; scene.frame_set(1)
scene.render.engine = 'BLENDER_EEVEE_NEXT'
scene.cycles.use_denoising = False
scene.cycles.samples = 128
scene.cycles.sampling_pattern = 'TABULATED_SOBOL'
scene.cycles.use_adaptive_sampling = False
scene.cycles.use_light_tree = False
scene.view_settings.view_transform = 'Filmic'
bpy.context.view_layer.update()

# ---- added for rendering (the .blend has no active camera): camera
cam_auto = bpy.data.cameras.new('AutoCamera')
cam_auto.lens = 50.0
cam_auto.sensor_width = 36.0
cam_auto.clip_end = 1000.0
ob_auto_camera = bpy.data.objects.new('AutoCamera', cam_auto)
scene.collection.objects.link(ob_auto_camera)
ob_auto_camera.location = (2.48637, -2.98364, 3.16191)
ob_auto_camera.rotation_euler = (1.09748, -7.21219e-08, 0.694738)
scene.camera = ob_auto_camera
bpy.context.view_layer.update()
